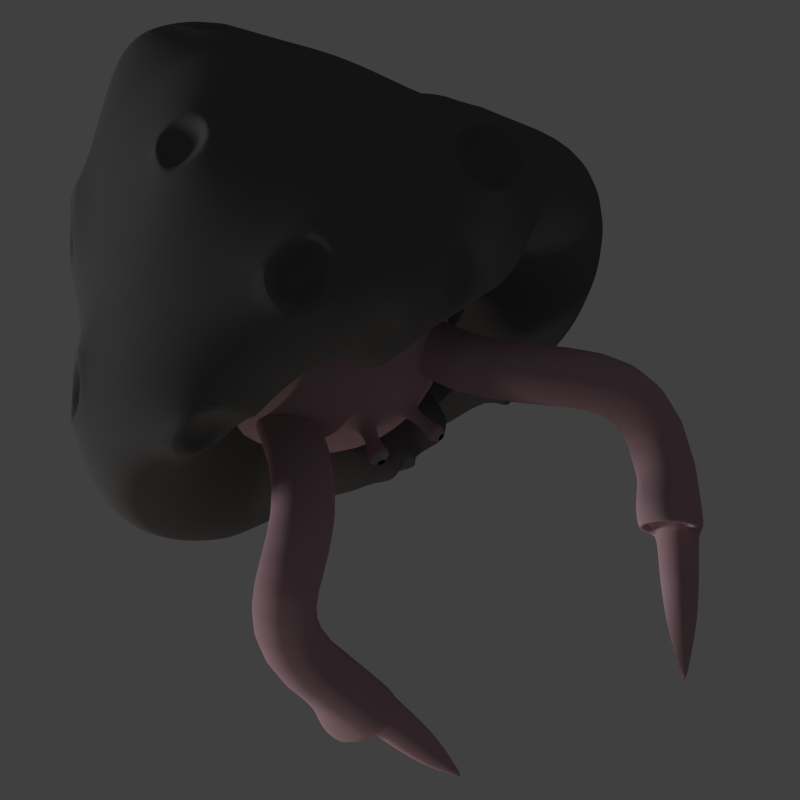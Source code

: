 # Source: asteroid_snail.blend  (saved by Blender 2.74.0; exported with 4.5.12 LTS)
import bpy
from mathutils import Matrix  # noqa: F401  (used for matrix-valued properties, if any)

bpy.ops.wm.read_factory_settings(use_empty=True)
scene = bpy.context.scene
scene.name = 'Scene'

# ---- collections
col_collection_1 = bpy.data.collections.new('Collection 1'); scene.collection.children.link(col_collection_1)
col_collection_10 = bpy.data.collections.new('Collection 10'); scene.collection.children.link(col_collection_10)

# ---- materials (node trees are filled in below, after node groups)
mat_material_001 = bpy.data.materials.new('Material.001')
mat_material_001.alpha_threshold = 0.0
mat_material_001.use_transparent_shadow = False
mat_material_001.diffuse_color = (0.1329, 0.1304, 0.1322, 1.0)
mat_material_001.specular_color = (0.8, 0.8, 0.8)
mat_material_001.roughness = 0.5
mat_material_001.specular_intensity = 0.1
mat_material_001.line_color = (0.0, 0.0, 0.0, 1.0)
mat_base = bpy.data.materials.new('base')
mat_base.alpha_threshold = 0.0
mat_base.use_transparent_shadow = False
mat_base.diffuse_color = (0.5, 0.3209, 0.3673, 1.0)
mat_base.specular_color = (0.8, 0.8, 0.8)
mat_base.roughness = 0.5
mat_base.specular_intensity = 0.4
mat_white = bpy.data.materials.new('white')
mat_white.alpha_threshold = 0.0
mat_white.use_transparent_shadow = False
mat_white.diffuse_color = (0.4, 0.4, 0.4, 1.0)
mat_white.roughness = 0.5
mat_white.specular_intensity = 1.0
mat_black = bpy.data.materials.new('black')
mat_black.alpha_threshold = 0.0
mat_black.use_transparent_shadow = False
mat_black.diffuse_color = (0.0, 0.0, 0.0, 1.0)
mat_black.roughness = 0.5

# ---- material node trees

# ---- world
world_world = bpy.data.worlds.new('World'); scene.world = world_world
world_world.color = (0.05088, 0.05088, 0.05088)
world_world.use_sun_shadow = False
world_world.sun_shadow_jitter_overblur = 0.0
world_world.cycles.sampling_method = 'MANUAL'
world_world.cycles.sample_map_resolution = 256
world_world.light_settings.ao_factor = 0.02

# ---- cameras
cam_camera = bpy.data.cameras.new('Camera')
cam_camera.clip_end = 100.0
cam_camera.lens = 35.0
cam_camera.sensor_width = 27.3
cam_camera.sensor_height = 18.0
cam_camera.dof.focus_distance = 0.0
cam_camera.dof.aperture_fstop = 128.0

# ---- lights
light_sun = bpy.data.lights.new('Sun', 'SUN')
light_sun.transmission_factor = 0.0
light_sun.angle = 0.1993
light_sun.energy = 1.0
light_sun.shadow_buffer_clip_start = 0.5
light_sun.shadow_soft_size = 0.1
light_sun.shadow_cascade_max_distance = 1000.0
light_sun.cycles.use_multiple_importance_sampling = False
light_point = bpy.data.lights.new('Point', 'POINT')
light_point.color = (1.0, 0.9, 0.75)
light_point.transmission_factor = 0.0
light_point.energy = 40.0
light_point.shadow_buffer_clip_start = 0.5
light_point.shadow_soft_size = 0.1
light_point.shadow_maximum_resolution = 0.006
light_point.use_absolute_resolution = True
light_point.cycles.use_multiple_importance_sampling = False

# ---- meshes
me_asteroid = bpy.data.meshes.new('Asteroid')
me_asteroid.from_pydata([(0.8458, -0.9449, 0.004459), (0.8416, -0.9303, 0.1913), (0.7964, -0.9131, 0.3745), (0.7176, -0.8992, 0.5405), (0.6088, -0.8929, 0.6762), (0.4747, -0.893, 0.7786), (0.3212, -0.8995, 0.8449), (0.1547, -0.9134, 0.8723), (0.07273, -0.9966, 0.8153), (0.02323, 0.8195, -0.02562), (-0.1903, -0.9468, 0.838), (-0.3654, -0.9435, 0.7893), (-0.5386, -0.9147, 0.7187), (-0.6966, -0.8761, 0.6197), (-0.8305, -0.8346, 0.4907), (-0.9315, -0.7996, 0.3377), (-0.9882, -0.7837, 0.1688), (-1.001, -0.7817, -0.009893), (-0.9686, -0.7957, -0.1881), (-0.8894, -0.8321, -0.3553), (-0.7765, -0.8721, -0.5089), (-0.6416, -0.9027, -0.6448), (-0.4939, -0.9165, -0.7603), (-0.3555, -0.9323, -0.8424), (-0.1717, -0.938, -0.9203), (-0.04542, -0.9029, -0.9204), (0.1021, -0.908, -0.8997), (0.247, -0.9175, -0.8415), (0.3888, -0.9296, -0.7497), (0.5204, -0.9413, -0.6305), (0.6369, -0.9497, -0.4918), (0.7359, -0.9526, -0.3403), (0.8085, -0.9525, -0.175), (0.1556, 0.7353, 0.0203), (0.2619, 0.5741, 0.0622), (0.356, 0.4172, 0.1041), (0.4461, 0.2653, 0.1484), (0.5322, 0.1198, 0.2004), (0.6084, -0.0252, 0.2609), (0.6784, -0.1761, 0.3211), (0.7489, -0.3413, 0.372), (0.8179, -0.5267, 0.4074), (0.8801, -0.727, 0.4298), (0.1658, 0.7357, -0.005951), (0.2804, 0.574, 0.01395), (0.3816, 0.4173, 0.03574), (0.4785, 0.2656, 0.06037), (0.5691, 0.118, 0.09123), (0.6469, -0.03215, 0.1299), (0.7159, -0.1894, 0.1694), (0.7875, -0.3599, 0.2008), (0.8609, -0.5483, 0.2189), (0.9293, -0.7501, 0.2268), (0.9325, -0.7707, 0.0193), (0.8606, -0.5683, 0.02467), (0.7876, -0.3785, 0.02376), (0.7204, -0.2022, 0.01256), (0.6578, -0.03775, -0.005021), (0.5842, 0.1181, -0.0207), (0.4934, 0.2672, -0.03024), (0.3938, 0.4184, -0.03466), (0.289, 0.5744, -0.03572), (0.1705, 0.7363, -0.03298), (0.1695, 0.737, -0.05969), (0.2875, 0.5755, -0.08474), (0.392, 0.421, -0.1041), (0.4899, 0.2707, -0.1196), (0.5763, 0.1209, -0.1304), (0.6413, -0.03954, -0.1365), (0.6937, -0.211, -0.1404), (0.7515, -0.3925, -0.149), (0.8192, -0.5823, -0.1641), (0.8899, -0.7833, -0.1804), (0.1629, 0.7376, -0.08508), (0.2756, 0.5772, -0.1312), (0.3757, 0.4247, -0.1699), (0.4681, 0.2756, -0.2046), (0.5461, 0.1258, -0.2343), (0.5997, -0.03711, -0.2592), (0.6396, -0.2141, -0.282), (0.6846, -0.3993, -0.3086), (0.7434, -0.5882, -0.3379), (0.8088, -0.787, -0.364), (0.151, 0.7384, -0.1082), (0.254, 0.5792, -0.1734), (0.3455, 0.4292, -0.2297), (0.4289, 0.2813, -0.282), (0.4956, 0.1317, -0.3294), (0.5365, -0.03247, -0.3704), (0.5631, -0.2128, -0.4084), (0.5943, -0.4001, -0.4499), (0.6419, -0.5882, -0.4928), (0.6989, -0.7855, -0.5304), (0.1341, 0.7394, -0.1281), (0.2233, 0.5816, -0.2099), (0.3024, 0.4337, -0.2813), (0.3735, 0.2872, -0.3491), (0.4272, 0.1378, -0.412), (0.4549, -0.02747, -0.4675), (0.4686, -0.2106, -0.5188), (0.4869, -0.3982, -0.5744), (0.5228, -0.5831, -0.6317), (0.5699, -0.777, -0.6824), (0.1129, 0.7405, -0.1441), (0.1847, 0.5839, -0.2392), (0.2479, 0.4376, -0.3231), (0.3039, 0.2927, -0.4033), (0.3428, 0.1435, -0.4793), (0.3568, -0.02304, -0.5469), (0.3576, -0.2082, -0.6104), (0.3637, -0.3933, -0.6795), (0.3883, -0.5741, -0.7504), (0.4247, -0.7638, -0.8128), (0.0136, 0.7404, 0.113), (0.00276, 0.5859, 0.233), (-0.007121, 0.4383, 0.3472), (-0.01307, 0.2902, 0.4565), (-0.01534, 0.1411, 0.5619), (-0.0136, -0.01396, 0.6605), (-0.01281, -0.1806, 0.7497), (-0.01472, -0.3592, 0.8325), (-0.01622, -0.5488, 0.9064), (-0.01572, -0.7505, 0.9669), (0.08848, 0.7417, -0.1555), (0.1399, 0.5861, -0.2602), (0.1844, 0.4407, -0.3534), (0.2229, 0.2975, -0.4426), (0.2919, 0.1593, -0.5467), (0.277, -0.01536, -0.6242), (0.2348, -0.2054, -0.6797), (0.2298, -0.3873, -0.7597), (0.2433, -0.5643, -0.8411), (0.2685, -0.7497, -0.913), (0.06157, 0.743, -0.1619), (0.09054, 0.5883, -0.272), (0.1143, 0.4435, -0.3706), (0.1338, 0.3017, -0.4654), (0.1217, 0.1645, -0.6022), (0.1413, -0.0001338, -0.6801), (0.1065, -0.2022, -0.7233), (0.0926, -0.382, -0.8099), (0.1702, -0.4676, -0.87), (0.1096, -0.7382, -0.9762), (0.0331, 0.7443, -0.163), (0.03823, 0.5904, -0.2742), (0.03973, 0.4459, -0.3742), (0.03784, 0.3055, -0.471), (0.02077, 0.1606, -0.5693), (-0.00554, -0.007072, -0.6591), (-0.03053, -0.1957, -0.7411), (-0.04804, -0.3774, -0.8281), (-0.05337, -0.5519, -0.9177), (-0.05113, -0.7321, -0.9984), (0.004169, 0.7455, -0.1588), (-0.01506, 0.5923, -0.2665), (-0.03669, 0.4478, -0.3639), (-0.06349, 0.3098, -0.46), (-0.1125, 0.1728, -0.5622), (-0.1576, 0.009454, -0.6557), (-0.1861, -0.1797, -0.7365), (-0.2005, -0.3674, -0.8181), (-0.2055, -0.5491, -0.9018), (-0.2138, -0.7305, -0.9804), (-0.0241, 0.7467, -0.1494), (-0.06721, 0.594, -0.2493), (-0.1119, 0.4497, -0.3401), (-0.1646, 0.3141, -0.4321), (-0.2461, 0.1844, -0.5342), (-0.3139, 0.02591, -0.6276), (-0.3499, -0.1621, -0.7051), (-0.3603, -0.3564, -0.7778), (-0.3602, -0.5488, -0.8502), (-0.3776, -0.7348, -0.9221), (-0.05059, 0.7477, -0.1352), (-0.116, 0.5956, -0.2233), (-0.1817, 0.4513, -0.3035), (-0.2568, 0.3164, -0.3868), (-0.3626, 0.1895, -0.4826), (-0.4498, 0.03351, -0.5707), (-0.5084, -0.3544, -0.7028), (-0.5099, -0.5549, -0.7624), (-0.5375, -0.7452, -0.8242), (-0.07427, 0.7486, -0.1167), (-0.1596, 0.5967, -0.1894), (-0.2435, 0.4523, -0.2557), (-0.3363, 0.3166, -0.3259), (-0.4576, 0.1888, -0.4093), (-0.556, 0.03246, -0.487), (-0.6104, -0.1558, -0.5477), (-0.6336, -0.3556, -0.5973), (-0.652, -0.5502, -0.6452), (-0.6355, -0.8228, -0.7542), (-0.09419, 0.7493, -0.09468), (-0.1963, 0.5978, -0.1489), (-0.295, 0.453, -0.1982), (-0.3997, 0.315, -0.2516), (-0.527, 0.1826, -0.3172), (-0.6284, 0.02254, -0.3789), (-0.6887, -0.1656, -0.426), (-0.7338, -0.3506, -0.4652), (-0.7792, -0.5303, -0.5034), (-0.8377, -0.7106, -0.5455), (-0.1096, 0.7499, -0.06995), (-0.2246, 0.5986, -0.1035), (-0.3343, 0.4534, -0.1334), (-0.4449, 0.3119, -0.1665), (-0.5678, 0.1707, -0.2089), (-0.6656, 0.003767, -0.2489), (-0.7347, -0.1773, -0.2802), (-0.8058, -0.3425, -0.3102), (-0.8833, -0.5016, -0.3416), (-0.9591, -0.6712, -0.3748), (-0.1198, 0.7502, -0.04352), (-0.2588, 0.5989, -0.08517), (-0.3644, 0.4843, -0.09836), (-0.474, 0.3096, -0.07542), (-0.5885, 0.1592, -0.09178), (-0.6814, -0.01416, -0.1081), (-0.7625, -0.1846, -0.1234), (-0.8557, -0.3332, -0.1432), (-0.9559, -0.4762, -0.1663), (-1.03, -0.735, -0.3061), (-0.1245, 0.7502, -0.01643), (-0.2792, 0.6109, -0.01123), (-0.3725, 0.4922, -0.0168), (-0.4871, 0.3088, 0.01717), (-0.5965, 0.1538, 0.02523), (-0.6872, -0.02221, 0.03093), (-0.7765, -0.1872, 0.03198), (-0.8475, -0.2551, -0.03403), (-0.9852, -0.4688, 0.01838), (-1.077, -0.6256, 0.009109), (-0.1234, 0.75, 0.01032), (-0.2499, 0.5987, 0.04406), (-0.3684, 0.4534, 0.07695), (-0.4818, 0.3087, 0.1081), (-0.5878, 0.153, 0.1378), (-0.6758, -0.02402, 0.1634), (-0.7651, -0.1889, 0.1819), (-0.8675, -0.3318, 0.1941), (-0.9728, -0.471, 0.2016), (-1.063, -0.6283, 0.2066), (-0.1167, 0.7495, 0.03574), (-0.2374, 0.598, 0.09079), (-0.3502, 0.4527, 0.1437), (-0.4575, 0.3083, 0.1946), (-0.5571, 0.1528, 0.244), (-0.6394, -0.02462, 0.2871), (-0.7232, -0.1926, 0.3213), (-0.8195, -0.3398, 0.3491), (-0.9177, -0.4841, 0.3726), (-1.001, -0.6463, 0.3923), (-0.1048, 0.7488, 0.05892), (-0.2154, 0.5969, 0.1334), (-0.3182, 0.4516, 0.2045), (-0.4153, 0.3074, 0.2733), (-0.5049, 0.1524, 0.3399), (-0.5788, -0.02488, 0.3979), (-0.6514, -0.2004, 0.4458), (-0.7357, -0.3568, 0.4876), (-0.8211, -0.5109, 0.5257), (-0.8924, -0.6816, 0.559), (-0.08799, 0.7475, 0.07882), (-0.1842, 0.5954, 0.17), (-0.2733, 0.45, 0.2567), (-0.3564, 0.3061, 0.3407), (-0.4329, 0.1514, 0.4214), (-0.4959, -0.02458, 0.4911), (-0.5541, -0.2086, 0.5503), (-0.6224, -0.3766, 0.6039), (-0.6918, -0.5422, 0.6542), (-0.7491, -0.7215, 0.6986), (-0.06689, 0.7458, 0.09466), (-0.1453, 0.5934, 0.1992), (-0.2174, 0.4478, 0.2985), (-0.2834, 0.3038, 0.3942), (-0.3438, 0.1497, 0.4851), (-0.3933, -0.02405, 0.5634), (-0.4365, -0.2122, 0.6306), (-0.4859, -0.3923, 0.6933), (-0.5378, -0.569, 0.7526), (-0.5802, -0.7559, 0.8046), (-0.04231, 0.744, 0.1059), (-0.0999, 0.5911, 0.2199), (-0.1525, 0.4451, 0.3281), (-0.1994, 0.3001, 0.4318), (-0.2415, 0.147, 0.5296), (-0.2751, -0.02266, 0.6148), (-0.3046, -0.2063, 0.689), (-0.3349, -0.3944, 0.7597), (-0.3678, -0.5819, 0.8254), (-0.395, -0.777, 0.8807), (-0.01509, 0.7421, 0.1121), (-0.04985, 0.5886, 0.2313), (-0.08147, 0.4419, 0.3445), (-0.108, 0.2954, 0.4527), (-0.1304, 0.1439, 0.5552), (-0.1465, -0.01901, 0.6474), (-0.161, -0.1948, 0.7293), (-0.1773, -0.379, 0.8062), (-0.1931, -0.571, 0.8765), (-0.2052, -0.7727, 0.9343), (0.04261, 0.7387, 0.1086), (0.05586, 0.5828, 0.2249), (0.06771, 0.4338, 0.3358), (0.08208, 0.2846, 0.4427), (0.09946, 0.1383, 0.5491), (0.1182, -0.00968, 0.6527), (0.1339, -0.1676, 0.7482), (0.1467, -0.3402, 0.8356), (0.1597, -0.5267, 0.9119), (0.1729, -0.7271, 0.9742), (0.07082, 0.7373, 0.09916), (0.1074, 0.5799, 0.2074), (0.1402, 0.4289, 0.3108), (0.1739, 0.2789, 0.4118), (0.2096, 0.1348, 0.5159), (0.2445, -0.007987, 0.6206), (0.2744, -0.1592, 0.7193), (0.3019, -0.3262, 0.8088), (0.3293, -0.5097, 0.8849), (0.3552, -0.7083, 0.946), (0.09717, 0.7362, 0.08496), (0.1555, 0.5775, 0.1812), (0.2076, 0.4243, 0.2734), (0.2589, 0.2735, 0.3647), (0.3113, 0.1304, 0.4621), (0.3605, -0.009846, 0.5628), (0.4039, -0.1571, 0.6593), (0.4454, -0.3203, 0.7461), (0.4862, -0.502, 0.8179), (0.524, -0.6998, 0.8743), (0.1206, 0.7355, 0.0666), (0.1983, 0.5758, 0.1474), (0.2674, 0.4206, 0.2252), (0.3342, 0.269, 0.3035), (0.401, 0.1261, 0.3898), (0.4621, -0.01365, 0.482), (0.5175, -0.1593, 0.5712), (0.5713, -0.3206, 0.6506), (0.6239, -0.502, 0.7141), (0.6718, -0.6998, 0.7623), (0.1404, 0.7352, 0.04477), (0.2342, 0.5746, 0.1072), (0.3174, 0.4181, 0.168), (0.3974, 0.2663, 0.2304), (0.4754, 0.1225, 0.3015), (0.5457, -0.01865, 0.3805), (0.6105, -0.1653, 0.4578), (0.6743, -0.327, 0.5253), (0.7363, -0.5097, 0.5765), (0.7922, -0.7083, 0.6131), (0.1246, -0.889, 0.6501), (0.03122, -0.9072, 0.6699), (-0.09781, -0.924, 0.6716), (-0.236, -0.9247, 0.6495), (-0.375, -0.9033, 0.6003), (-0.5009, -0.8729, 0.5229), (-0.6067, -0.8399, 0.4201), (-0.6859, -0.8121, 0.2984), (-0.7362, -0.7997, 0.1661), (-0.7586, -0.7983, 0.02414), (-0.7504, -0.8104, -0.1235), (-0.7073, -0.8428, -0.2722), (-0.6244, -0.88, -0.4155), (-0.3678, -0.9169, -0.6274), (-0.2486, -0.9385, -0.6785), (-0.1008, -0.9359, -0.7219), (0.0159, -0.8943, -0.7002), (0.1312, -0.8972, -0.677), (0.2453, -0.9048, -0.6314), (0.3574, -0.9144, -0.5599), (0.458, -0.9228, -0.4633), (0.5379, -0.9267, -0.3483), (0.5925, -0.9243, -0.2248), (0.3235, -0.7041, -0.05859), (0.327, -0.6956, 0.01395), (0.3173, -0.6841, 0.0856), (0.2948, -0.6726, 0.1537), (0.2617, -0.6642, 0.2134), (0.2214, -0.6622, 0.2626), (0.1748, -0.6655, 0.303), (0.0621, -0.6635, 0.3563), (0.0398, -0.6894, 0.3611), (2.947e-05, -0.7104, 0.3702), (-0.07564, -0.7298, 0.3714), (-0.1623, -0.7329, 0.3576), (-0.2468, -0.7138, 0.3275), (-0.3179, -0.6856, 0.2833), (-0.3757, -0.6542, 0.2263), (-0.4181, -0.6274, 0.16), (-0.4452, -0.6151, 0.08802), (-0.4575, -0.6133, 0.009397), (-0.4533, -0.6241, -0.07097), (-0.4306, -0.6544, -0.1513), (-0.3843, -0.6888, -0.2321), (-0.3148, -0.7132, -0.3044), (-0.2297, -0.7195, -0.3594), (-0.1521, -0.7023, -0.3902), (-0.08232, -0.6922, -0.4021), (-0.01695, -0.688, -0.4008), (0.04571, -0.6885, -0.3883), (0.1085, -0.6939, -0.3631), (0.1718, -0.7016, -0.3227), (0.2293, -0.7086, -0.2673), (0.2755, -0.7116, -0.2008), (0.3069, -0.7089, -0.1301), (-0.06515, -0.2792, -0.0153), (-0.4189, -0.1488, -0.7082), (-0.5126, -0.2419, -0.6911), (-0.5856, -0.1466, -0.6007), (-0.4851, -0.05477, -0.6287), (-0.42, -0.07783, -0.6746), (-0.4449, -0.2168, -0.7061), (-0.5757, -0.2192, -0.6399), (-0.5449, -0.08471, -0.6044), (-0.4219, -0.1227, -0.6328), (-0.4223, -0.1567, -0.6508), (-0.4339, -0.1951, -0.6455), (-0.4696, -0.2051, -0.6435), (-0.5012, -0.194, -0.6155), (-0.5049, -0.1609, -0.5957), (-0.4845, -0.1283, -0.599), (-0.452, -0.1119, -0.6124), (-0.8871, -0.3165, -0.06855), (-0.9586, -0.396, 0.02579), (-0.8891, -0.3192, 0.1305), (-0.8449, -0.2317, 0.03363), (-0.9323, -0.3676, -0.032), (-0.9454, -0.3715, 0.09868), (-0.8639, -0.2546, 0.1036), (-0.8467, -0.3429, 0.07425), (-0.8381, -0.3011, 0.05835), (-0.8942, -0.3856, 0.01367), (-0.887, -0.3719, 0.05414), (-0.847, -0.3378, -0.04412), (-0.8775, -0.3693, -0.02084), (-0.8265, -0.2867, 0.01484), (-0.8251, -0.3025, -0.02455), (0.09463, -0.9878, 0.8729), (-0.004022, -0.9053, 0.9141), (-0.1031, -1.003, 0.8494), (0.01879, -0.9788, 0.7684), (0.06832, -0.944, 0.9083), (-0.07659, -0.9395, 0.8932), (-0.05374, -0.9903, 0.789), (-0.07088, -0.9393, 0.8459), (-0.04395, -0.9156, 0.8047), (-0.007576, -0.8613, 0.8714), (-0.05636, -0.8907, 0.8609), (0.05232, -0.9268, 0.8593), (0.03935, -0.8954, 0.8723), (0.006411, -0.9015, 0.7873), (0.04038, -0.9244, 0.8233), (-0.6869, -0.836, -0.6866), (-0.7867, -0.7318, -0.6461), (-0.696, -0.6508, -0.6906), (-0.6239, -0.7516, -0.7887), (-0.7491, -0.7924, -0.6668), (-0.7626, -0.6702, -0.6577), (-0.6487, -0.6794, -0.7573), (-0.6422, -0.684, -0.6385), (-0.6158, -0.7031, -0.6875), (-0.6971, -0.7162, -0.6284), (-0.6846, -0.695, -0.6275), (-0.6262, -0.7807, -0.6459), (-0.673, -0.752, -0.6388), (-0.6053, -0.7429, -0.7083), (-0.605, -0.7743, -0.6867), (-0.3025, 0.5325, -0.09014), (-0.3396, 0.552, -0.004051), (-0.3856, 0.4651, -0.04696), (-0.264, 0.619, -0.04886), (-0.2804, 0.5213, -0.04984), (-0.3324, 0.4853, -0.05757), (-0.3034, 0.5331, -0.01071), (-0.3296, 0.4825, -0.02084), (-0.336, 0.4726, -0.03342), (-0.2514, 0.5837, -0.03321), (-0.2474, 0.5742, -0.04646), (-0.2555, 0.5781, -0.0159), (0.3033, 0.07707, -0.5836), (0.09397, 0.08176, -0.6554), (0.1855, -0.04088, -0.6554), (0.2076, 0.1998, -0.5783), (0.2205, 0.06138, -0.529), (0.2031, 0.001239, -0.5543), (0.1161, 0.0539, -0.5667), (0.1459, 0.006039, -0.5851), (0.1572, -0.01288, -0.5645), (0.1801, 0.1205, -0.5271), (0.2133, 0.1007, -0.5066), (0.13, 0.09835, -0.5329), (0.2084, -0.5439, -0.8922), (0.1117, -0.642, -0.9687), (-0.002411, -0.5326, -0.9511), (0.1028, -0.4422, -0.8776), (0.1838, -0.6139, -0.9424), (0.02914, -0.6173, -0.9636), (0.02708, -0.4664, -0.9168), (0.03483, -0.5644, -0.8797), (0.0507, -0.529, -0.8625), (0.09584, -0.6237, -0.8893), (0.05047, -0.6131, -0.8806), (0.1477, -0.5702, -0.8441), (0.135, -0.6078, -0.877), (0.09483, -0.5158, -0.8365), (0.1267, -0.5281, -0.8323), (-1.02, -0.775, -0.2281), (-1.122, -0.6234, -0.06525), (-1.012, -0.5038, -0.1902), (-1.021, -0.6601, -0.3427), (-1.085, -0.7285, -0.1078), (-1.072, -0.5386, -0.08675), (-1.015, -0.5827, -0.291), (-0.9393, -0.564, -0.1595), (-0.9498, -0.6188, -0.2333), (-1.021, -0.6241, -0.09751), (-0.9815, -0.5832, -0.103), (-0.9351, -0.7225, -0.2011), (-0.9879, -0.6894, -0.1197), (-0.9588, -0.6649, -0.2664), (-0.9576, -0.7001, -0.2476), (-0.2939, -0.9126, -0.9206), (-0.1684, -0.9156, -0.6816), (-0.3285, -0.9627, -0.7405), (-0.1122, -0.9444, -0.8094), (-0.2693, -0.8535, -0.8782), (-0.1955, -0.8795, -0.8785), (-0.1785, -0.8534, -0.7279), (-0.1458, -0.8749, -0.7478), (-0.2863, -0.9007, -0.769), (-0.2316, -0.876, -0.7262), (-0.1523, -0.8848, -0.7979), (-0.3038, -0.8715, -0.8346), (0.06384, -0.969, 0.007031), (0.06669, -0.9605, 0.0744), (0.05703, -0.9492, 0.1346), (0.03737, -0.9381, 0.1887), (0.0115, -0.9304, 0.2329), (-0.01755, -0.9288, 0.268), (-0.05014, -0.9324, 0.2976), (0.003245, -0.9294, 0.3905), (0.2825, -0.8859, 0.7005), (0.713, -0.9355, -0.136), (0.6086, -0.8995, 0.1553), (0.254, -1.093, 0.1819), (0.2414, -1.064, 0.3073), (0.5682, -0.8864, 0.2756), (0.1798, -1.072, 0.3481), (0.5089, -0.8761, 0.3822), (0.1287, -1.069, 0.4101), (0.4361, -0.8719, 0.4711), (0.5397, -0.863, -0.08761), (0.152, -1.033, -0.004824), (0.6249, -0.9139, 0.001184), (0.2575, -1.107, 0.1118), (0.3417, -0.8724, 0.5514), (0.104, -1.082, 0.4218), (0.04074, -0.986, 0.4659), (0.1588, -0.8114, 0.5507), (0.1989, -1.082, 0.3179), (0.1783, -1.051, 0.2512), (0.2439, -1.089, 0.2225), (0.2882, -1.053, 0.2759), (0.175, -1.073, 0.2939), (0.2085, -1.077, 0.2319), (0.2723, -1.075, 0.2371), (0.2425, -1.009, 0.2261), (0.2573, -0.9972, 0.2333), (0.1983, -0.9722, 0.2441), (0.2185, -0.9972, 0.2321), (0.2062, -1.007, 0.2784), (0.1968, -0.9956, 0.2684), (0.2643, -0.9771, 0.2502), (0.2346, -0.9887, 0.2706), (-0.7264, -0.9254, 0.06342), (-0.7183, -0.9375, -0.08424), (-0.6752, -0.9699, -0.2329), (-0.4254, -0.7403, 0.04867), (-0.4212, -0.7512, -0.0317), (-0.3984, -0.7815, -0.1121), (-0.3522, -0.8158, -0.1929), (-0.2827, -0.8403, -0.2651), (-0.3674, -0.9264, -0.3685), (-0.5922, -1.007, -0.3762), (-0.506, -0.9076, -0.5379)], [], [(73, 9, 63), (62, 9, 43), (83, 9, 73), (93, 9, 83), (103, 9, 93), (123, 9, 103), (133, 9, 123), (143, 9, 133), (153, 9, 143), (163, 9, 153), (173, 9, 163), (182, 9, 173), (192, 9, 182), (202, 9, 192), (212, 9, 202), (222, 9, 212), (232, 9, 222), (242, 9, 232), (252, 9, 242), (262, 9, 252), (272, 9, 262), (282, 9, 272), (292, 9, 282), (113, 9, 292), (302, 9, 113), (312, 9, 302), (322, 9, 312), (332, 9, 322), (342, 9, 332), (33, 9, 342), (63, 9, 62), (43, 9, 33), (1, 52, 42, 2), (52, 51, 41, 42), (51, 50, 40, 41), (50, 49, 39, 40), (49, 48, 38, 39), (48, 47, 37, 38), (47, 46, 36, 37), (46, 45, 35, 36), (45, 44, 34, 35), (44, 43, 33, 34), (32, 72, 53, 0), (72, 71, 54, 53), (71, 70, 55, 54), (70, 69, 56, 55), (69, 68, 57, 56), (68, 67, 58, 57), (67, 66, 59, 58), (66, 65, 60, 59), (65, 64, 61, 60), (64, 63, 62, 61), (2, 42, 351, 3), (42, 41, 350, 351), (41, 40, 349, 350), (40, 39, 348, 349), (39, 38, 347, 348), (38, 37, 346, 347), (37, 36, 345, 346), (36, 35, 344, 345), (35, 34, 343, 344), (34, 33, 342, 343), (3, 351, 341, 4), (351, 350, 340, 341), (350, 349, 339, 340), (349, 348, 338, 339), (348, 347, 337, 338), (347, 346, 336, 337), (346, 345, 335, 336), (345, 344, 334, 335), (344, 343, 333, 334), (343, 342, 332, 333), (4, 341, 331, 5), (341, 340, 330, 331), (340, 339, 329, 330), (339, 338, 328, 329), (338, 337, 327, 328), (337, 336, 326, 327), (336, 335, 325, 326), (335, 334, 324, 325), (334, 333, 323, 324), (333, 332, 322, 323), (5, 331, 321, 6), (331, 330, 320, 321), (330, 329, 319, 320), (329, 328, 318, 319), (328, 327, 317, 318), (327, 326, 316, 317), (326, 325, 315, 316), (325, 324, 314, 315), (324, 323, 313, 314), (323, 322, 312, 313), (6, 321, 311, 7), (321, 320, 310, 311), (320, 319, 309, 310), (319, 318, 308, 309), (318, 317, 307, 308), (317, 316, 306, 307), (316, 315, 305, 306), (315, 314, 304, 305), (314, 313, 303, 304), (313, 312, 302, 303), (441, 444, 440, 122, 301, 10), (311, 310, 121, 122), (310, 309, 120, 121), (309, 308, 119, 120), (308, 307, 118, 119), (307, 306, 117, 118), (306, 305, 116, 117), (305, 304, 115, 116), (304, 303, 114, 115), (303, 302, 113, 114), (354, 353, 442, 445, 441, 10), (122, 121, 300, 301), (121, 120, 299, 300), (120, 119, 298, 299), (119, 118, 297, 298), (118, 117, 296, 297), (117, 116, 295, 296), (116, 115, 294, 295), (115, 114, 293, 294), (114, 113, 292, 293), (10, 301, 291, 11), (301, 300, 290, 291), (300, 299, 289, 290), (299, 298, 288, 289), (298, 297, 287, 288), (297, 296, 286, 287), (296, 295, 285, 286), (295, 294, 284, 285), (294, 293, 283, 284), (293, 292, 282, 283), (11, 291, 281, 12), (291, 290, 280, 281), (290, 289, 279, 280), (289, 288, 278, 279), (288, 287, 277, 278), (287, 286, 276, 277), (286, 285, 275, 276), (285, 284, 274, 275), (284, 283, 273, 274), (283, 282, 272, 273), (12, 281, 271, 13), (281, 280, 270, 271), (280, 279, 269, 270), (279, 278, 268, 269), (278, 277, 267, 268), (277, 276, 266, 267), (276, 275, 265, 266), (275, 274, 264, 265), (274, 273, 263, 264), (273, 272, 262, 263), (13, 271, 261, 14), (271, 270, 260, 261), (270, 269, 259, 260), (269, 268, 258, 259), (268, 267, 257, 258), (267, 266, 256, 257), (266, 265, 255, 256), (265, 264, 254, 255), (264, 263, 253, 254), (263, 262, 252, 253), (14, 261, 251, 15), (261, 260, 250, 251), (260, 259, 249, 250), (259, 258, 248, 249), (258, 257, 247, 248), (257, 256, 246, 247), (256, 255, 245, 246), (255, 254, 244, 245), (254, 253, 243, 244), (253, 252, 242, 243), (15, 251, 241, 16), (251, 250, 240, 241), (250, 249, 239, 240), (249, 248, 238, 239), (248, 247, 237, 238), (247, 246, 236, 237), (246, 245, 235, 236), (245, 244, 234, 235), (244, 243, 233, 234), (243, 242, 232, 233), (16, 241, 231, 17), (241, 240, 230, 231), (239, 238, 228, 427, 430, 426), (230, 425, 428, 424, 219, 220), (238, 237, 227, 228), (237, 236, 226, 227), (236, 235, 225, 226), (235, 234, 224, 225), (234, 233, 223, 470, 224), (233, 232, 222, 223), (511, 514, 510, 220, 210, 211), (18, 508, 221, 511, 211, 19), (240, 239, 426, 429, 425, 230), (228, 227, 217, 218), (227, 226, 216, 217), (226, 225, 215, 216), (225, 224, 471, 214, 215), (223, 222, 212, 213, 472), (231, 230, 220, 510, 513, 509), (220, 219, 209, 210), (219, 218, 208, 209), (218, 217, 207, 208), (217, 216, 206, 207), (216, 215, 205, 206), (215, 214, 204, 205), (214, 469, 213, 203, 204), (213, 212, 202, 203), (19, 211, 201, 20), (211, 210, 200, 201), (210, 209, 199, 200), (209, 208, 198, 199), (208, 207, 197, 198), (207, 206, 196, 197), (206, 205, 195, 196), (205, 204, 194, 195), (204, 203, 193, 194), (203, 202, 192, 193), (457, 460, 456, 190, 180, 181), (21, 454, 191, 457, 181, 22), (200, 199, 189, 190), (199, 198, 188, 189), (198, 197, 187, 188), (197, 196, 186, 187), (196, 195, 185, 186), (195, 194, 184, 185), (194, 193, 183, 184), (193, 192, 182, 183), (201, 200, 190, 456, 459, 455), (190, 189, 179, 180), (188, 187, 178, 411, 415, 410), (179, 409, 413, 408, 169, 170), (187, 186, 177, 178), (186, 185, 176, 177), (185, 184, 175, 176), (184, 183, 174, 175), (183, 182, 173, 174), (22, 181, 172, 23), (181, 180, 171, 172), (180, 179, 170, 171), (189, 188, 410, 414, 409, 179), (178, 177, 167, 168), (177, 176, 166, 167), (176, 175, 165, 166), (175, 174, 164, 165), (174, 173, 163, 164), (23, 172, 162, 24, 523), (172, 171, 161, 162), (171, 170, 160, 161), (170, 169, 159, 160), (169, 168, 158, 159), (168, 167, 157, 158), (167, 166, 156, 157), (166, 165, 155, 156), (165, 164, 154, 155), (164, 163, 153, 154), (24, 162, 152, 25), (162, 161, 151, 152), (161, 160, 150, 151), (160, 159, 149, 150), (159, 158, 148, 149), (158, 157, 147, 148), (157, 156, 146, 147), (156, 155, 145, 146), (155, 154, 144, 145), (154, 153, 143, 144), (25, 152, 142, 26), (151, 150, 140, 496, 499, 495), (142, 494, 497, 493, 131, 132), (150, 149, 139, 140), (149, 148, 138, 139), (148, 147, 137, 482, 138), (147, 146, 136, 137), (146, 145, 135, 136), (145, 144, 134, 135), (144, 143, 133, 134), (26, 142, 132, 27), (152, 151, 495, 498, 494, 142), (140, 139, 129, 130), (139, 138, 483, 128, 129), (137, 136, 126, 127, 484), (136, 135, 125, 126), (135, 134, 124, 125), (134, 133, 123, 124), (27, 132, 112, 28), (132, 131, 111, 112), (131, 130, 110, 111), (130, 129, 109, 110), (129, 128, 108, 109), (128, 481, 127, 107, 108), (127, 126, 106, 107), (126, 125, 105, 106), (125, 124, 104, 105), (124, 123, 103, 104), (28, 112, 102, 29), (112, 111, 101, 102), (111, 110, 100, 101), (110, 109, 99, 100), (109, 108, 98, 99), (108, 107, 97, 98), (107, 106, 96, 97), (106, 105, 95, 96), (105, 104, 94, 95), (104, 103, 93, 94), (29, 102, 92, 30), (102, 101, 91, 92), (101, 100, 90, 91), (100, 99, 89, 90), (99, 98, 88, 89), (98, 97, 87, 88), (97, 96, 86, 87), (96, 95, 85, 86), (95, 94, 84, 85), (94, 93, 83, 84), (30, 92, 82, 31), (92, 91, 81, 82), (91, 90, 80, 81), (90, 89, 79, 80), (89, 88, 78, 79), (88, 87, 77, 78), (87, 86, 76, 77), (86, 85, 75, 76), (85, 84, 74, 75), (84, 83, 73, 74), (0, 53, 52, 1), (53, 54, 51, 52), (54, 55, 50, 51), (55, 56, 49, 50), (56, 57, 48, 49), (57, 58, 47, 48), (58, 59, 46, 47), (59, 60, 45, 46), (60, 61, 44, 45), (61, 62, 43, 44), (31, 82, 72, 32), (82, 81, 71, 72), (81, 80, 70, 71), (80, 79, 69, 70), (79, 78, 68, 69), (78, 77, 67, 68), (77, 76, 66, 67), (76, 75, 65, 66), (75, 74, 64, 65), (74, 73, 63, 64), (353, 352, 7, 439, 8, 442), (355, 354, 10, 11), (356, 355, 11, 12), (357, 356, 12, 13), (358, 357, 13, 14), (359, 358, 14, 15), (360, 359, 15, 16), (361, 360, 16, 17), (393, 392, 579, 580), (363, 362, 18, 19), (394, 393, 580, 581), (366, 365, 22, 23, 525), (368, 367, 526, 24, 25), (369, 368, 25, 26), (370, 369, 26, 27), (371, 370, 27, 28), (372, 371, 28, 29), (373, 372, 29, 30), (374, 373, 30, 31), (382, 381, 541, 542), (377, 376, 536, 537), (379, 378, 538, 539), (384, 383, 352, 353), (385, 384, 353, 354), (386, 385, 354, 355), (387, 386, 355, 356), (388, 387, 356, 357), (389, 388, 357, 358), (390, 389, 358, 359), (391, 390, 359, 360), (392, 391, 360, 361), (395, 394, 581, 582), (396, 395, 582, 583), (392, 361, 576, 579), (398, 397, 365, 366), (399, 398, 366, 524, 367), (400, 399, 367, 368), (401, 400, 368, 369), (402, 401, 369, 370), (403, 402, 370, 371), (404, 403, 371, 372), (405, 404, 372, 373), (406, 405, 373, 374), (407, 375, 376), (407, 376, 377), (407, 377, 378), (407, 378, 379), (407, 379, 380), (407, 380, 381), (407, 381, 382), (407, 382, 383), (407, 383, 384), (407, 384, 385), (407, 385, 386), (407, 386, 387), (407, 387, 388), (407, 388, 389), (407, 389, 390), (407, 390, 391), (407, 391, 392), (407, 392, 393), (407, 393, 394), (407, 394, 395), (407, 395, 396), (407, 396, 397), (407, 397, 398), (407, 398, 399), (407, 399, 400), (407, 400, 401), (407, 401, 402), (407, 402, 403), (407, 403, 404), (407, 404, 405), (407, 405, 406), (407, 406, 375), (408, 412, 411, 178, 168, 169), (418, 419, 420, 421, 422, 423, 416, 417), (417, 416, 412, 408), (419, 418, 413, 409), (421, 420, 414, 410), (423, 422, 415, 411), (416, 423, 411, 412), (418, 417, 408, 413), (420, 419, 409, 414), (422, 421, 410, 415), (424, 229, 427, 228, 218, 219), (436, 433, 434, 431, 432, 437, 438, 435), (432, 431, 426, 430), (434, 433, 425, 429), (436, 435, 424, 428), (438, 437, 427, 229), (435, 438, 229, 424), (433, 436, 428, 425), (431, 434, 429, 426), (437, 432, 430, 427), (7, 311, 122, 440, 443, 439), (451, 448, 449, 446, 447, 452, 453, 450), (447, 446, 441, 445), (449, 448, 440, 444), (451, 450, 439, 443), (453, 452, 442, 8), (450, 453, 8, 439), (448, 451, 443, 440), (446, 449, 444, 441), (452, 447, 445, 442), (20, 201, 455, 458, 454, 21), (466, 463, 464, 461, 462, 467, 468, 465), (462, 461, 456, 460), (464, 463, 455, 459), (466, 465, 454, 458), (468, 467, 457, 191), (465, 468, 191, 454), (463, 466, 458, 455), (461, 464, 459, 456), (467, 462, 460, 457), (475, 480, 478, 479, 473, 474, 477, 476), (474, 473, 469, 214), (475, 476, 224, 470), (477, 474, 214, 471), (479, 478, 472, 213), (473, 479, 213, 469), (480, 475, 470, 223), (476, 477, 471, 224), (478, 480, 223, 472), (487, 492, 490, 491, 485, 486, 489, 488), (486, 485, 481, 128), (487, 488, 138, 482), (489, 486, 128, 483), (491, 490, 484, 127), (485, 491, 127, 481), (492, 487, 482, 137), (488, 489, 483, 138), (490, 492, 137, 484), (493, 141, 496, 140, 130, 131), (505, 502, 503, 500, 501, 506, 507, 504), (501, 500, 495, 499), (503, 502, 494, 498), (505, 504, 493, 497), (507, 506, 496, 141), (504, 507, 141, 493), (502, 505, 497, 494), (500, 503, 498, 495), (506, 501, 499, 496), (17, 231, 509, 512, 508, 18), (520, 517, 518, 515, 516, 521, 522, 519), (516, 515, 510, 514), (518, 517, 509, 513), (520, 519, 508, 512), (522, 521, 511, 221), (519, 522, 221, 508), (517, 520, 512, 509), (515, 518, 513, 510), (521, 516, 514, 511), (529, 532, 531, 534, 527, 528, 533, 530), (528, 527, 523, 24), (529, 530, 367, 524), (531, 532, 366, 525), (530, 533, 526, 367), (527, 534, 23, 523), (532, 529, 524, 366), (534, 531, 525, 23), (533, 528, 24, 526), (538, 537, 546, 563, 566, 562), (546, 537, 536, 535, 554, 556), (380, 379, 539, 540), (378, 377, 537, 538), (376, 375, 535, 536), (7, 352, 543, 6), (540, 539, 549, 551), (381, 380, 540, 541), (544, 374, 31, 32), (540, 551, 558, 559, 542, 541), (539, 538, 562, 565, 561, 549), (545, 548, 564, 567, 563, 546), (550, 552, 551, 549), (559, 558, 557, 560), (556, 554, 553, 555), (552, 557, 558, 551), (546, 556, 555, 545), (548, 545, 1, 2), (550, 548, 2, 3), (552, 550, 3, 4), (552, 4, 5, 557), (352, 560, 543), (1, 545, 555, 0), (375, 406, 374, 553), (0, 555, 544, 32), (383, 382, 560, 352), (553, 374, 544), (557, 5, 6, 543), (553, 544, 555), (560, 557, 543), (560, 382, 542, 559), (375, 553, 554, 535), (548, 550, 549, 561, 547, 564), (573, 570, 571, 568, 569, 574, 575, 572), (569, 568, 563, 567), (571, 570, 562, 566), (573, 572, 561, 565), (575, 574, 564, 547), (572, 575, 547, 561), (570, 573, 565, 562), (568, 571, 566, 563), (574, 569, 567, 564), (17, 18, 577, 576), (580, 579, 576, 577), (581, 580, 577, 578), (586, 364, 20, 21), (361, 17, 576), (18, 362, 577), (362, 363, 578, 577), (363, 19, 578), (584, 585, 586), (365, 586, 21, 22), (364, 586, 585), (397, 396, 586, 365), (582, 581, 578, 585), (20, 364, 585), (19, 20, 585, 578), (583, 582, 585, 584), (586, 396, 583, 584)])
me_asteroid.polygons.foreach_set('use_smooth', [True] * 566)
me_asteroid.materials.append(mat_material_001)
me_asteroid.use_remesh_preserve_volume = False
me_asteroid.use_remesh_preserve_attributes = False
me_asteroid.use_mirror_vertex_groups = False
me_asteroid.update()
me_cylinder_002 = bpy.data.meshes.new('Cylinder.002')
me_cylinder_002.from_pydata([(0.0, 0.1, 0.1493), (0.0, 0.1, 1.399), (0.03827, 0.09239, 0.1493), (0.03827, 0.09239, 1.399), (0.07071, 0.07071, 0.1493), (0.07071, 0.07071, 1.399), (0.09239, 0.03827, 0.1493), (0.09239, 0.03827, 1.399), (0.1, -4.371e-09, 0.1493), (0.09239, -0.03827, 0.1493), (0.09239, -0.03827, 1.399), (0.07071, -0.07071, 0.1493), (0.07071, -0.07071, 1.399), (0.03827, -0.09239, 0.1493), (0.03827, -0.09239, 1.399), (1.51e-08, -0.1, 0.1493), (1.51e-08, -0.1, 1.399), (-0.03827, -0.09239, 0.1493), (-0.08827, -0.09239, 1.399), (-0.07071, -0.07071, 0.1493), (-0.1457, -0.07071, 1.399), (-0.09239, -0.03827, 0.1493), (-0.1674, -0.03827, 1.399), (-0.1, 1.192e-09, 0.1493), (-0.175, 1.192e-09, 1.399), (-0.09239, 0.03827, 0.1493), (-0.1674, 0.03827, 1.399), (-0.07071, 0.07071, 0.1493), (-0.1457, 0.07071, 1.399), (-0.03827, 0.09239, 0.1493), (-0.08827, 0.09239, 1.399), (0.05656, 0.06413, 1.399), (0.03, 0.06941, 1.399), (0.07908, 0.04908, 1.399), (0.09413, 0.02656, 1.399), (0.09941, -4.836e-09, 1.399), (0.09413, -0.02656, 1.399), (0.07908, -0.04908, 1.399), (0.05656, -0.06413, 1.399), (0.03, -0.06941, 1.399), (0.003437, -0.06413, 1.399), (-0.01908, -0.04908, 1.399), (-0.03413, -0.02656, 1.399), (-0.03941, -1.596e-09, 1.399), (-0.03413, 0.02656, 1.399), (-0.01908, 0.04908, 1.399), (0.003437, 0.06413, 1.399), (0.03, 0.0, 1.899), (0.0, 0.1, 0.3993), (0.0, 0.1, 0.6493), (0.0, 0.1, 0.8993), (0.0, 0.1, 1.149), (0.03827, 0.09239, 1.149), (0.03827, 0.09239, 0.8993), (0.03827, 0.09239, 0.6493), (0.03827, 0.09239, 0.3993), (0.07071, 0.07071, 1.149), (0.07071, 0.07071, 0.8993), (0.07071, 0.07071, 0.6493), (0.07071, 0.07071, 0.3993), (0.09239, 0.03827, 1.149), (0.09239, 0.03827, 0.8993), (0.09239, 0.03827, 0.6493), (0.09239, 0.03827, 0.3993), (0.09239, -0.03827, 1.149), (0.09239, -0.03827, 0.8993), (0.09239, -0.03827, 0.6493), (0.09239, -0.03827, 0.3993), (0.07071, -0.07071, 1.149), (0.07071, -0.07071, 0.8993), (0.07071, -0.07071, 0.6493), (0.07071, -0.07071, 0.3993), (0.03827, -0.09239, 1.149), (0.03827, -0.09239, 0.8993), (0.03827, -0.09239, 0.6493), (0.03827, -0.09239, 0.3993), (1.51e-08, -0.1, 1.149), (1.51e-08, -0.1, 0.8993), (1.51e-08, -0.1, 0.6493), (1.51e-08, -0.1, 0.3993), (-0.03827, -0.09239, 1.149), (-0.03827, -0.09239, 0.8993), (-0.03827, -0.09239, 0.6493), (-0.03827, -0.09239, 0.3993), (-0.07071, -0.07071, 1.149), (-0.07071, -0.07071, 0.8993), (-0.07071, -0.07071, 0.6493), (-0.07071, -0.07071, 0.3993), (-0.09239, -0.03827, 1.149), (-0.09239, -0.03827, 0.8993), (-0.09239, -0.03827, 0.6493), (-0.09239, -0.03827, 0.3993), (-0.1, 1.192e-09, 1.149), (-0.1, 1.192e-09, 0.8993), (-0.1, 1.192e-09, 0.6493), (-0.1, 1.192e-09, 0.3993), (-0.09239, 0.03827, 1.149), (-0.09239, 0.03827, 0.8993), (-0.09239, 0.03827, 0.6493), (-0.09239, 0.03827, 0.3993), (-0.07071, 0.07071, 1.149), (-0.07071, 0.07071, 0.8993), (-0.07071, 0.07071, 0.6493), (-0.07071, 0.07071, 0.3993), (-0.03827, 0.09239, 1.149), (-0.03827, 0.09239, 0.8993), (-0.03827, 0.09239, 0.6493), (-0.03827, 0.09239, 0.3993), (0.09953, -4.743e-09, 1.149), (0.09965, -4.65e-09, 0.8993), (0.09976, -4.557e-09, 0.6493), (0.09988, -4.464e-09, 0.3993), (0.0555, 0.06156, 1.499), (0.05295, 0.05541, 1.599), (0.04836, 0.04433, 1.699), (0.03918, 0.02216, 1.799), (0.01304, -0.01696, 1.799), (-0.003925, -0.03393, 1.699), (-0.01241, -0.04241, 1.599), (-0.01712, -0.04712, 1.499), (0.0045, -0.06156, 1.499), (0.00705, -0.05541, 1.599), (0.01164, -0.04433, 1.699), (0.02082, -0.02216, 1.799), (0.03, -0.02399, 1.799), (0.03, -0.04798, 1.699), (0.03, -0.05997, 1.599), (0.03, -0.06664, 1.499), (0.0555, -0.06156, 1.499), (0.05295, -0.05541, 1.599), (0.04836, -0.04433, 1.699), (0.03918, -0.02216, 1.799), (0.04696, -0.01696, 1.799), (0.06393, -0.03393, 1.699), (0.07241, -0.04241, 1.599), (0.07712, -0.04712, 1.499), (0.09156, -0.0255, 1.499), (0.08541, -0.02295, 1.599), (0.07433, -0.01836, 1.699), (0.05216, -0.00918, 1.799), (0.05399, -1.466e-09, 1.799), (0.07798, -3.138e-09, 1.699), (0.08997, -3.969e-09, 1.599), (0.09664, -4.584e-09, 1.499), (0.09156, 0.0255, 1.499), (0.08541, 0.02295, 1.599), (0.07433, 0.01836, 1.699), (0.05216, 0.00918, 1.799), (0.02082, 0.02216, 1.799), (0.01164, 0.04433, 1.699), (0.00705, 0.05541, 1.599), (0.0045, 0.06156, 1.499), (-0.01712, 0.04712, 1.499), (-0.01241, 0.04241, 1.599), (-0.003925, 0.03393, 1.699), (0.01304, 0.01696, 1.799), (0.04696, 0.01696, 1.799), (0.06393, 0.03393, 1.699), (0.07241, 0.04241, 1.599), (0.07712, 0.04712, 1.499), (0.007837, 0.00918, 1.799), (-0.01433, 0.01836, 1.699), (-0.02541, 0.02295, 1.599), (-0.03156, 0.0255, 1.499), (-0.03664, -1.474e-09, 1.499), (-0.02997, -1.169e-09, 1.599), (-0.01798, -8.982e-10, 1.699), (0.006011, -3.466e-10, 1.799), (0.007837, -0.00918, 1.799), (-0.01433, -0.01836, 1.699), (-0.02541, -0.02295, 1.599), (-0.03156, -0.0255, 1.499), (0.03, 0.02399, 1.799), (0.03, 0.04798, 1.699), (0.03, 0.05997, 1.599), (0.03, 0.06664, 1.499), (0.0, 0.1, 1.233), (0.0, 0.1, 1.316), (0.03827, 0.09239, 0.3159), (0.03827, 0.09239, 0.2326), (0.07071, 0.07071, 0.3159), (0.07071, 0.07071, 0.2326), (0.09239, 0.03827, 0.3159), (0.09239, 0.03827, 0.2326), (0.09239, -0.03827, 0.3159), (0.09239, -0.03827, 0.2326), (0.07071, -0.07071, 0.3159), (0.07071, -0.07071, 0.2326), (0.03827, -0.09239, 0.3159), (0.03827, -0.09239, 0.2326), (1.51e-08, -0.1, 0.3159), (1.51e-08, -0.1, 0.2326), (-0.03827, -0.09239, 0.3159), (-0.03827, -0.09239, 0.2326), (-0.07071, -0.07071, 0.3159), (-0.07071, -0.07071, 0.2326), (-0.09239, -0.03827, 0.3159), (-0.09239, -0.03827, 0.2326), (-0.1, 1.192e-09, 0.3159), (-0.1, 1.192e-09, 0.2326), (-0.09239, 0.03827, 0.3159), (-0.09239, 0.03827, 0.2326), (-0.07071, 0.07071, 0.3159), (-0.07071, 0.07071, 0.2326), (-0.03827, 0.09239, 0.3159), (-0.03827, 0.09239, 0.2326), (0.09992, -4.433e-09, 0.3159), (0.09996, -4.402e-09, 0.2326), (0.0, 0.1, 0.2326), (0.0, 0.1, 0.3159), (0.0, 0.1, 0.4826), (0.0, 0.1, 0.5659), (0.0, 0.1, 0.7326), (0.0, 0.1, 0.8159), (0.0, 0.1, 0.9826), (0.0, 0.1, 1.066), (0.03827, 0.09239, 1.316), (0.03827, 0.09239, 1.233), (0.03827, 0.09239, 1.066), (0.03827, 0.09239, 0.9826), (0.03827, 0.09239, 0.8159), (0.03827, 0.09239, 0.7326), (0.03827, 0.09239, 0.5659), (0.03827, 0.09239, 0.4826), (0.07071, 0.07071, 1.316), (0.07071, 0.07071, 1.233), (0.07071, 0.07071, 1.066), (0.07071, 0.07071, 0.9826), (0.07071, 0.07071, 0.8159), (0.07071, 0.07071, 0.7326), (0.07071, 0.07071, 0.5659), (0.07071, 0.07071, 0.4826), (0.09239, 0.03827, 1.316), (0.09239, 0.03827, 1.233), (0.09239, 0.03827, 1.066), (0.09239, 0.03827, 0.9826), (0.09239, 0.03827, 0.8159), (0.09239, 0.03827, 0.7326), (0.09239, 0.03827, 0.5659), (0.09239, 0.03827, 0.4826), (0.09239, -0.03827, 1.316), (0.09239, -0.03827, 1.233), (0.09239, -0.03827, 1.066), (0.09239, -0.03827, 0.9826), (0.09239, -0.03827, 0.8159), (0.09239, -0.03827, 0.7326), (0.09239, -0.03827, 0.5659), (0.09239, -0.03827, 0.4826), (0.07071, -0.07071, 1.316), (0.07071, -0.07071, 1.233), (0.07071, -0.07071, 1.066), (0.07071, -0.07071, 0.9826), (0.07071, -0.07071, 0.8159), (0.07071, -0.07071, 0.7326), (0.07071, -0.07071, 0.5659), (0.07071, -0.07071, 0.4826), (0.03827, -0.09239, 1.316), (0.03827, -0.09239, 1.233), (0.03827, -0.09239, 1.066), (0.03827, -0.09239, 0.9826), (0.03827, -0.09239, 0.8159), (0.03827, -0.09239, 0.7326), (0.03827, -0.09239, 0.5659), (0.03827, -0.09239, 0.4826), (1.51e-08, -0.1, 1.316), (1.51e-08, -0.1, 1.233), (1.51e-08, -0.1, 1.066), (1.51e-08, -0.1, 0.9826), (1.51e-08, -0.1, 0.8159), (1.51e-08, -0.1, 0.7326), (1.51e-08, -0.1, 0.5659), (1.51e-08, -0.1, 0.4826), (-0.08827, -0.09239, 1.316), (-0.03827, -0.09239, 1.233), (-0.03827, -0.09239, 1.066), (-0.03827, -0.09239, 0.9826), (-0.03827, -0.09239, 0.8159), (-0.03827, -0.09239, 0.7326), (-0.03827, -0.09239, 0.5659), (-0.03827, -0.09239, 0.4826), (-0.1457, -0.07071, 1.316), (-0.09571, -0.07071, 1.233), (-0.07071, -0.07071, 1.066), (-0.07071, -0.07071, 0.9826), (-0.07071, -0.07071, 0.8159), (-0.07071, -0.07071, 0.7326), (-0.07071, -0.07071, 0.5659), (-0.07071, -0.07071, 0.4826), (-0.1674, -0.03827, 1.316), (-0.1174, -0.03827, 1.233), (-0.09239, -0.03827, 1.066), (-0.09239, -0.03827, 0.9826), (-0.09239, -0.03827, 0.8159), (-0.09239, -0.03827, 0.7326), (-0.09239, -0.03827, 0.5659), (-0.09239, -0.03827, 0.4826), (-0.175, 1.192e-09, 1.316), (-0.125, 1.192e-09, 1.233), (-0.1, 1.192e-09, 1.066), (-0.1, 1.192e-09, 0.9826), (-0.1, 1.192e-09, 0.8159), (-0.1, 1.192e-09, 0.7326), (-0.1, 1.192e-09, 0.5659), (-0.1, 1.192e-09, 0.4826), (-0.1674, 0.03827, 1.316), (-0.1174, 0.03827, 1.233), (-0.09239, 0.03827, 1.066), (-0.09239, 0.03827, 0.9826), (-0.09239, 0.03827, 0.8159), (-0.09239, 0.03827, 0.7326), (-0.09239, 0.03827, 0.5659), (-0.09239, 0.03827, 0.4826), (-0.1457, 0.07071, 1.316), (-0.09571, 0.07071, 1.233), (-0.07071, 0.07071, 1.066), (-0.07071, 0.07071, 0.9826), (-0.07071, 0.07071, 0.8159), (-0.07071, 0.07071, 0.7326), (-0.07071, 0.07071, 0.5659), (-0.07071, 0.07071, 0.4826), (-0.08827, 0.09239, 1.316), (-0.03827, 0.09239, 1.233), (-0.03827, 0.09239, 1.066), (-0.03827, 0.09239, 0.9826), (-0.03827, 0.09239, 0.8159), (-0.03827, 0.09239, 0.7326), (-0.03827, 0.09239, 0.5659), (-0.03827, 0.09239, 0.4826), (0.09945, -4.805e-09, 1.316), (0.09949, -4.774e-09, 1.233), (0.09957, -4.712e-09, 1.066), (0.09961, -4.681e-09, 0.9826), (0.09969, -4.619e-09, 0.8159), (0.09973, -4.588e-09, 0.7326), (0.0998, -4.526e-09, 0.5659), (0.09984, -4.495e-09, 0.4826), (-0.1135, -0.0635, 1.399), (-0.03831, -0.08033, 1.399), (-0.158, -0.03437, 1.399), (-0.1648, 2.63e-10, 1.399), (-0.158, 0.03437, 1.399), (-0.1135, 0.0635, 1.399), (-0.03831, 0.08033, 1.399), (-0.02629, -0.05629, 1.399), (-0.04355, -0.03046, 1.399), (-0.04961, -4.34e-10, 1.399), (-0.04355, 0.03046, 1.399), (-0.02629, 0.05629, 1.399), (-0.02629, -0.05629, 1.379), (-0.0885, -0.0635, 1.379), (-0.05768, -0.03632, 1.379), (-0.1195, -0.02527, 1.379), (-0.0649, 2.006e-09, 1.379), (-0.1245, 3.792e-10, 1.379), (-0.05768, 0.03632, 1.379), (-0.1195, 0.02527, 1.379), (-0.02629, 0.05629, 1.379), (-0.0885, 0.0635, 1.379), (-0.03831, -0.08033, 1.379), (-0.03831, 0.08033, 1.379), (-0.0524, -0.04422, 1.379), (-0.08483, -0.04797, 1.379), (-0.0524, 0.04422, 1.379), (-0.08483, 0.04797, 1.379), (-0.133, -0.03437, 1.379), (-0.1398, 2.63e-10, 1.379), (-0.133, 0.03437, 1.379), (-0.04355, -0.03046, 1.379), (-0.04961, -4.34e-10, 1.379), (-0.04355, 0.03046, 1.379), (-0.05768, -0.03632, 1.349), (-0.1195, -0.02527, 1.349), (-0.0649, 2.006e-09, 1.349), (-0.1245, 3.792e-10, 1.349), (-0.05768, 0.03632, 1.349), (-0.1195, 0.02527, 1.349), (-0.0524, -0.04422, 1.349), (-0.08483, -0.04797, 1.349), (-0.0524, 0.04422, 1.349), (-0.08483, 0.04797, 1.349)], [], [(177, 1, 3, 216), (216, 3, 5, 224), (224, 5, 7, 232), (240, 10, 12, 248), (248, 12, 14, 256), (256, 14, 16, 264), (264, 16, 18, 272), (272, 18, 20, 280), (280, 20, 22, 288), (288, 22, 24, 296), (296, 24, 26, 304), (304, 26, 28, 312), (320, 30, 1, 177), (312, 28, 30, 320), (32, 31, 3, 1), (31, 33, 5, 3), (33, 34, 7, 5), (36, 37, 12, 10), (37, 38, 14, 12), (38, 39, 16, 14), (46, 32, 1), (344, 345, 368, 367), (345, 346, 369, 368), (346, 347, 356, 369), (343, 337, 40), (342, 347, 46), (40, 337, 16), (30, 342, 1), (207, 185, 9, 8), (183, 207, 8, 6), (116, 123, 47), (124, 131, 47), (132, 139, 47), (140, 147, 47), (148, 155, 47), (156, 115, 47), (160, 167, 47), (168, 116, 47), (123, 124, 47), (131, 132, 47), (139, 140, 47), (172, 148, 47), (147, 156, 47), (155, 160, 47), (115, 172, 47), (167, 168, 47), (43, 42, 171, 164), (164, 171, 170, 165), (165, 170, 169, 166), (166, 169, 168, 167), (31, 32, 175, 112), (112, 175, 174, 113), (113, 174, 173, 114), (114, 173, 172, 115), (45, 44, 163, 152), (152, 163, 162, 153), (153, 162, 161, 154), (154, 161, 160, 155), (34, 33, 159, 144), (144, 159, 158, 145), (145, 158, 157, 146), (146, 157, 156, 147), (32, 46, 151, 175), (175, 151, 150, 174), (174, 150, 149, 173), (173, 149, 148, 172), (36, 35, 143, 136), (136, 143, 142, 137), (137, 142, 141, 138), (138, 141, 140, 139), (38, 37, 135, 128), (128, 135, 134, 129), (129, 134, 133, 130), (130, 133, 132, 131), (40, 39, 127, 120), (120, 127, 126, 121), (121, 126, 125, 122), (122, 125, 124, 123), (42, 41, 119, 171), (171, 119, 118, 170), (170, 118, 117, 169), (169, 117, 116, 168), (44, 43, 164, 163), (163, 164, 165, 162), (162, 165, 166, 161), (161, 166, 167, 160), (33, 31, 112, 159), (159, 112, 113, 158), (158, 113, 114, 157), (157, 114, 115, 156), (46, 45, 152, 151), (151, 152, 153, 150), (150, 153, 154, 149), (149, 154, 155, 148), (35, 34, 144, 143), (143, 144, 145, 142), (142, 145, 146, 141), (141, 146, 147, 140), (37, 36, 136, 135), (135, 136, 137, 134), (134, 137, 138, 133), (133, 138, 139, 132), (39, 38, 128, 127), (127, 128, 129, 126), (126, 129, 130, 125), (125, 130, 131, 124), (41, 40, 120, 119), (119, 120, 121, 118), (118, 121, 122, 117), (117, 122, 123, 116), (233, 329, 108, 60), (235, 331, 109, 61), (237, 333, 110, 62), (239, 335, 111, 63), (329, 241, 64, 108), (331, 243, 65, 109), (333, 245, 66, 110), (335, 247, 67, 111), (202, 103, 107, 204), (318, 102, 106, 326), (316, 101, 105, 324), (314, 100, 104, 322), (204, 107, 48, 209), (326, 106, 49, 211), (324, 105, 50, 213), (322, 104, 51, 215), (200, 99, 103, 202), (310, 98, 102, 318), (308, 97, 101, 316), (306, 96, 100, 314), (198, 95, 99, 200), (302, 94, 98, 310), (300, 93, 97, 308), (298, 92, 96, 306), (196, 91, 95, 198), (294, 90, 94, 302), (292, 89, 93, 300), (290, 88, 92, 298), (194, 87, 91, 196), (286, 86, 90, 294), (284, 85, 89, 292), (282, 84, 88, 290), (192, 83, 87, 194), (278, 82, 86, 286), (276, 81, 85, 284), (274, 80, 84, 282), (190, 79, 83, 192), (270, 78, 82, 278), (268, 77, 81, 276), (266, 76, 80, 274), (188, 75, 79, 190), (262, 74, 78, 270), (260, 73, 77, 268), (258, 72, 76, 266), (186, 71, 75, 188), (254, 70, 74, 262), (252, 69, 73, 260), (250, 68, 72, 258), (184, 67, 71, 186), (246, 66, 70, 254), (244, 65, 69, 252), (242, 64, 68, 250), (180, 59, 63, 182), (230, 58, 62, 238), (228, 57, 61, 236), (226, 56, 60, 234), (178, 55, 59, 180), (222, 54, 58, 230), (220, 53, 57, 228), (218, 52, 56, 226), (209, 48, 55, 178), (211, 49, 54, 222), (213, 50, 53, 220), (215, 51, 52, 218), (50, 214, 219, 53), (214, 215, 218, 219), (49, 212, 221, 54), (212, 213, 220, 221), (48, 210, 223, 55), (210, 211, 222, 223), (0, 208, 179, 2), (208, 209, 178, 179), (53, 219, 227, 57), (219, 218, 226, 227), (54, 221, 229, 58), (221, 220, 228, 229), (55, 223, 231, 59), (223, 222, 230, 231), (2, 179, 181, 4), (179, 178, 180, 181), (57, 227, 235, 61), (227, 226, 234, 235), (58, 229, 237, 62), (229, 228, 236, 237), (59, 231, 239, 63), (231, 230, 238, 239), (4, 181, 183, 6), (181, 180, 182, 183), (65, 243, 251, 69), (243, 242, 250, 251), (66, 245, 253, 70), (245, 244, 252, 253), (67, 247, 255, 71), (247, 246, 254, 255), (9, 185, 187, 11), (185, 184, 186, 187), (69, 251, 259, 73), (251, 250, 258, 259), (70, 253, 261, 74), (253, 252, 260, 261), (71, 255, 263, 75), (255, 254, 262, 263), (11, 187, 189, 13), (187, 186, 188, 189), (73, 259, 267, 77), (259, 258, 266, 267), (74, 261, 269, 78), (261, 260, 268, 269), (75, 263, 271, 79), (263, 262, 270, 271), (13, 189, 191, 15), (189, 188, 190, 191), (77, 267, 275, 81), (267, 266, 274, 275), (78, 269, 277, 82), (269, 268, 276, 277), (79, 271, 279, 83), (271, 270, 278, 279), (15, 191, 193, 17), (191, 190, 192, 193), (81, 275, 283, 85), (275, 274, 282, 283), (82, 277, 285, 86), (277, 276, 284, 285), (83, 279, 287, 87), (279, 278, 286, 287), (17, 193, 195, 19), (193, 192, 194, 195), (85, 283, 291, 89), (283, 282, 290, 291), (86, 285, 293, 90), (285, 284, 292, 293), (87, 287, 295, 91), (287, 286, 294, 295), (19, 195, 197, 21), (195, 194, 196, 197), (89, 291, 299, 93), (291, 290, 298, 299), (90, 293, 301, 94), (293, 292, 300, 301), (91, 295, 303, 95), (295, 294, 302, 303), (21, 197, 199, 23), (197, 196, 198, 199), (93, 299, 307, 97), (299, 298, 306, 307), (94, 301, 309, 98), (301, 300, 308, 309), (95, 303, 311, 99), (303, 302, 310, 311), (23, 199, 201, 25), (199, 198, 200, 201), (97, 307, 315, 101), (307, 306, 314, 315), (98, 309, 317, 102), (309, 308, 316, 317), (99, 311, 319, 103), (311, 310, 318, 319), (25, 201, 203, 27), (201, 200, 202, 203), (105, 323, 214, 50), (323, 322, 215, 214), (106, 325, 212, 49), (325, 324, 213, 212), (107, 327, 210, 48), (327, 326, 211, 210), (29, 205, 208, 0), (205, 204, 209, 208), (101, 315, 323, 105), (315, 314, 322, 323), (102, 317, 325, 106), (317, 316, 324, 325), (103, 319, 327, 107), (319, 318, 326, 327), (27, 203, 205, 29), (203, 202, 204, 205), (110, 66, 246, 334), (334, 246, 247, 335), (109, 65, 244, 332), (332, 244, 245, 333), (108, 64, 242, 330), (330, 242, 243, 331), (36, 10, 240), (328, 240, 241, 329), (62, 110, 334, 238), (238, 334, 335, 239), (61, 109, 332, 236), (236, 332, 333, 237), (60, 108, 330, 234), (234, 330, 331, 235), (34, 35, 328), (232, 328, 329, 233), (63, 111, 206, 182), (182, 206, 207, 183), (111, 67, 184, 206), (206, 184, 185, 207), (100, 313, 321, 104), (313, 312, 320, 321), (104, 321, 176, 51), (321, 320, 177, 176), (96, 305, 313, 100), (305, 304, 312, 313), (92, 297, 305, 96), (297, 296, 304, 305), (88, 289, 297, 92), (289, 288, 296, 297), (84, 281, 289, 88), (281, 280, 288, 289), (80, 273, 281, 84), (273, 272, 280, 281), (76, 265, 273, 80), (265, 264, 272, 273), (72, 257, 265, 76), (257, 256, 264, 265), (68, 249, 257, 72), (249, 248, 256, 257), (64, 241, 249, 68), (241, 240, 248, 249), (56, 225, 233, 60), (225, 224, 232, 233), (52, 217, 225, 56), (217, 216, 224, 225), (51, 176, 217, 52), (176, 177, 216, 217), (36, 240, 328), (35, 36, 328), (7, 34, 232), (232, 34, 328), (336, 20, 18), (338, 22, 20), (338, 339, 24, 22), (339, 340, 26, 24), (340, 341, 28), (341, 342, 30), (342, 46, 1), (344, 343, 41, 42), (345, 344, 42, 43), (346, 345, 43, 44), (347, 346, 44, 45), (349, 358, 348), (358, 337, 343, 348), (342, 359, 356, 347), (359, 357, 356), (360, 350, 370, 376), (350, 352, 372, 370), (352, 354, 374, 372), (354, 362, 378, 374), (347, 45, 46), (343, 344, 367, 348), (342, 341, 357, 359), (341, 340, 366, 357), (340, 339, 365, 366), (339, 338, 364, 365), (338, 336, 349, 364), (336, 337, 358, 349), (343, 40, 41), (337, 18, 16), (39, 40, 16), (337, 336, 18), (336, 338, 20), (26, 340, 28), (28, 341, 30), (360, 361, 349, 348), (363, 362, 356, 357), (361, 351, 364, 349), (351, 353, 365, 364), (353, 355, 366, 365), (355, 363, 357, 366), (350, 360, 348, 367), (352, 350, 367, 368), (354, 352, 368, 369), (362, 354, 369, 356), (376, 370, 371, 377), (370, 372, 373, 371), (372, 374, 375, 373), (374, 378, 379, 375), (363, 355, 375, 379), (355, 353, 373, 375), (353, 351, 371, 373), (351, 361, 377, 371), (362, 363, 379, 378), (361, 360, 376, 377)])
me_cylinder_002.polygons.foreach_set('use_smooth', [True] * 392)
me_cylinder_002.materials.append(mat_base)
me_cylinder_002.use_remesh_preserve_volume = False
me_cylinder_002.use_remesh_preserve_attributes = False
me_cylinder_002.use_mirror_vertex_groups = False
me_cylinder_002.update()
me_cylinder = bpy.data.meshes.new('Cylinder')
me_cylinder.from_pydata([(0.0, 0.1, 0.1493), (0.0, 0.1, 1.399), (0.03827, 0.09239, 0.1493), (0.03827, 0.09239, 1.399), (0.07071, 0.07071, 0.1493), (0.07071, 0.07071, 1.399), (0.09239, 0.03827, 0.1493), (0.09239, 0.03827, 1.399), (0.1, -4.371e-09, 0.1493), (0.09239, -0.03827, 0.1493), (0.09239, -0.03827, 1.399), (0.07071, -0.07071, 0.1493), (0.07071, -0.07071, 1.399), (0.03827, -0.09239, 0.1493), (0.03827, -0.09239, 1.399), (1.51e-08, -0.1, 0.1493), (1.51e-08, -0.1, 1.399), (-0.03827, -0.09239, 0.1493), (-0.08827, -0.09239, 1.399), (-0.07071, -0.07071, 0.1493), (-0.1457, -0.07071, 1.399), (-0.09239, -0.03827, 0.1493), (-0.1674, -0.03827, 1.399), (-0.1, 1.192e-09, 0.1493), (-0.175, 1.192e-09, 1.399), (-0.09239, 0.03827, 0.1493), (-0.1674, 0.03827, 1.399), (-0.07071, 0.07071, 0.1493), (-0.1457, 0.07071, 1.399), (-0.03827, 0.09239, 0.1493), (-0.08827, 0.09239, 1.399), (0.05656, 0.06413, 1.399), (0.03, 0.06941, 1.399), (0.07908, 0.04908, 1.399), (0.09413, 0.02656, 1.399), (0.09941, -4.836e-09, 1.399), (0.09413, -0.02656, 1.399), (0.07908, -0.04908, 1.399), (0.05656, -0.06413, 1.399), (0.03, -0.06941, 1.399), (0.003437, -0.06413, 1.399), (-0.01908, -0.04908, 1.399), (-0.03413, -0.02656, 1.399), (-0.03941, -1.596e-09, 1.399), (-0.03413, 0.02656, 1.399), (-0.01908, 0.04908, 1.399), (0.003437, 0.06413, 1.399), (0.03, 0.0, 1.899), (0.0, 0.1, 0.3993), (0.0, 0.1, 0.6493), (0.0, 0.1, 0.8993), (0.0, 0.1, 1.149), (0.03827, 0.09239, 1.149), (0.03827, 0.09239, 0.8993), (0.03827, 0.09239, 0.6493), (0.03827, 0.09239, 0.3993), (0.07071, 0.07071, 1.149), (0.07071, 0.07071, 0.8993), (0.07071, 0.07071, 0.6493), (0.07071, 0.07071, 0.3993), (0.09239, 0.03827, 1.149), (0.09239, 0.03827, 0.8993), (0.09239, 0.03827, 0.6493), (0.09239, 0.03827, 0.3993), (0.09239, -0.03827, 1.149), (0.09239, -0.03827, 0.8993), (0.09239, -0.03827, 0.6493), (0.09239, -0.03827, 0.3993), (0.07071, -0.07071, 1.149), (0.07071, -0.07071, 0.8993), (0.07071, -0.07071, 0.6493), (0.07071, -0.07071, 0.3993), (0.03827, -0.09239, 1.149), (0.03827, -0.09239, 0.8993), (0.03827, -0.09239, 0.6493), (0.03827, -0.09239, 0.3993), (1.51e-08, -0.1, 1.149), (1.51e-08, -0.1, 0.8993), (1.51e-08, -0.1, 0.6493), (1.51e-08, -0.1, 0.3993), (-0.03827, -0.09239, 1.149), (-0.03827, -0.09239, 0.8993), (-0.03827, -0.09239, 0.6493), (-0.03827, -0.09239, 0.3993), (-0.07071, -0.07071, 1.149), (-0.07071, -0.07071, 0.8993), (-0.07071, -0.07071, 0.6493), (-0.07071, -0.07071, 0.3993), (-0.09239, -0.03827, 1.149), (-0.09239, -0.03827, 0.8993), (-0.09239, -0.03827, 0.6493), (-0.09239, -0.03827, 0.3993), (-0.1, 1.192e-09, 1.149), (-0.1, 1.192e-09, 0.8993), (-0.1, 1.192e-09, 0.6493), (-0.1, 1.192e-09, 0.3993), (-0.09239, 0.03827, 1.149), (-0.09239, 0.03827, 0.8993), (-0.09239, 0.03827, 0.6493), (-0.09239, 0.03827, 0.3993), (-0.07071, 0.07071, 1.149), (-0.07071, 0.07071, 0.8993), (-0.07071, 0.07071, 0.6493), (-0.07071, 0.07071, 0.3993), (-0.03827, 0.09239, 1.149), (-0.03827, 0.09239, 0.8993), (-0.03827, 0.09239, 0.6493), (-0.03827, 0.09239, 0.3993), (0.09953, -4.743e-09, 1.149), (0.09965, -4.65e-09, 0.8993), (0.09976, -4.557e-09, 0.6493), (0.09988, -4.464e-09, 0.3993), (0.0555, 0.06156, 1.499), (0.05295, 0.05541, 1.599), (0.04836, 0.04433, 1.699), (0.03918, 0.02216, 1.799), (0.01304, -0.01696, 1.799), (-0.003925, -0.03393, 1.699), (-0.01241, -0.04241, 1.599), (-0.01712, -0.04712, 1.499), (0.0045, -0.06156, 1.499), (0.00705, -0.05541, 1.599), (0.01164, -0.04433, 1.699), (0.02082, -0.02216, 1.799), (0.03, -0.02399, 1.799), (0.03, -0.04798, 1.699), (0.03, -0.05997, 1.599), (0.03, -0.06664, 1.499), (0.0555, -0.06156, 1.499), (0.05295, -0.05541, 1.599), (0.04836, -0.04433, 1.699), (0.03918, -0.02216, 1.799), (0.04696, -0.01696, 1.799), (0.06393, -0.03393, 1.699), (0.07241, -0.04241, 1.599), (0.07712, -0.04712, 1.499), (0.09156, -0.0255, 1.499), (0.08541, -0.02295, 1.599), (0.07433, -0.01836, 1.699), (0.05216, -0.00918, 1.799), (0.05399, -1.466e-09, 1.799), (0.07798, -3.138e-09, 1.699), (0.08997, -3.969e-09, 1.599), (0.09664, -4.584e-09, 1.499), (0.09156, 0.0255, 1.499), (0.08541, 0.02295, 1.599), (0.07433, 0.01836, 1.699), (0.05216, 0.00918, 1.799), (0.02082, 0.02216, 1.799), (0.01164, 0.04433, 1.699), (0.00705, 0.05541, 1.599), (0.0045, 0.06156, 1.499), (-0.01712, 0.04712, 1.499), (-0.01241, 0.04241, 1.599), (-0.003925, 0.03393, 1.699), (0.01304, 0.01696, 1.799), (0.04696, 0.01696, 1.799), (0.06393, 0.03393, 1.699), (0.07241, 0.04241, 1.599), (0.07712, 0.04712, 1.499), (0.007837, 0.00918, 1.799), (-0.01433, 0.01836, 1.699), (-0.02541, 0.02295, 1.599), (-0.03156, 0.0255, 1.499), (-0.03664, -1.474e-09, 1.499), (-0.02997, -1.169e-09, 1.599), (-0.01798, -8.982e-10, 1.699), (0.006011, -3.466e-10, 1.799), (0.007837, -0.00918, 1.799), (-0.01433, -0.01836, 1.699), (-0.02541, -0.02295, 1.599), (-0.03156, -0.0255, 1.499), (0.03, 0.02399, 1.799), (0.03, 0.04798, 1.699), (0.03, 0.05997, 1.599), (0.03, 0.06664, 1.499), (0.0, 0.1, 1.233), (0.0, 0.1, 1.316), (0.03827, 0.09239, 0.3159), (0.03827, 0.09239, 0.2326), (0.07071, 0.07071, 0.3159), (0.07071, 0.07071, 0.2326), (0.09239, 0.03827, 0.3159), (0.09239, 0.03827, 0.2326), (0.09239, -0.03827, 0.3159), (0.09239, -0.03827, 0.2326), (0.07071, -0.07071, 0.3159), (0.07071, -0.07071, 0.2326), (0.03827, -0.09239, 0.3159), (0.03827, -0.09239, 0.2326), (1.51e-08, -0.1, 0.3159), (1.51e-08, -0.1, 0.2326), (-0.03827, -0.09239, 0.3159), (-0.03827, -0.09239, 0.2326), (-0.07071, -0.07071, 0.3159), (-0.07071, -0.07071, 0.2326), (-0.09239, -0.03827, 0.3159), (-0.09239, -0.03827, 0.2326), (-0.1, 1.192e-09, 0.3159), (-0.1, 1.192e-09, 0.2326), (-0.09239, 0.03827, 0.3159), (-0.09239, 0.03827, 0.2326), (-0.07071, 0.07071, 0.3159), (-0.07071, 0.07071, 0.2326), (-0.03827, 0.09239, 0.3159), (-0.03827, 0.09239, 0.2326), (0.09992, -4.433e-09, 0.3159), (0.09996, -4.402e-09, 0.2326), (0.0, 0.1, 0.2326), (0.0, 0.1, 0.3159), (0.0, 0.1, 0.4826), (0.0, 0.1, 0.5659), (0.0, 0.1, 0.7326), (0.0, 0.1, 0.8159), (0.0, 0.1, 0.9826), (0.0, 0.1, 1.066), (0.03827, 0.09239, 1.316), (0.03827, 0.09239, 1.233), (0.03827, 0.09239, 1.066), (0.03827, 0.09239, 0.9826), (0.03827, 0.09239, 0.8159), (0.03827, 0.09239, 0.7326), (0.03827, 0.09239, 0.5659), (0.03827, 0.09239, 0.4826), (0.07071, 0.07071, 1.316), (0.07071, 0.07071, 1.233), (0.07071, 0.07071, 1.066), (0.07071, 0.07071, 0.9826), (0.07071, 0.07071, 0.8159), (0.07071, 0.07071, 0.7326), (0.07071, 0.07071, 0.5659), (0.07071, 0.07071, 0.4826), (0.09239, 0.03827, 1.316), (0.09239, 0.03827, 1.233), (0.09239, 0.03827, 1.066), (0.09239, 0.03827, 0.9826), (0.09239, 0.03827, 0.8159), (0.09239, 0.03827, 0.7326), (0.09239, 0.03827, 0.5659), (0.09239, 0.03827, 0.4826), (0.09239, -0.03827, 1.316), (0.09239, -0.03827, 1.233), (0.09239, -0.03827, 1.066), (0.09239, -0.03827, 0.9826), (0.09239, -0.03827, 0.8159), (0.09239, -0.03827, 0.7326), (0.09239, -0.03827, 0.5659), (0.09239, -0.03827, 0.4826), (0.07071, -0.07071, 1.316), (0.07071, -0.07071, 1.233), (0.07071, -0.07071, 1.066), (0.07071, -0.07071, 0.9826), (0.07071, -0.07071, 0.8159), (0.07071, -0.07071, 0.7326), (0.07071, -0.07071, 0.5659), (0.07071, -0.07071, 0.4826), (0.03827, -0.09239, 1.316), (0.03827, -0.09239, 1.233), (0.03827, -0.09239, 1.066), (0.03827, -0.09239, 0.9826), (0.03827, -0.09239, 0.8159), (0.03827, -0.09239, 0.7326), (0.03827, -0.09239, 0.5659), (0.03827, -0.09239, 0.4826), (1.51e-08, -0.1, 1.316), (1.51e-08, -0.1, 1.233), (1.51e-08, -0.1, 1.066), (1.51e-08, -0.1, 0.9826), (1.51e-08, -0.1, 0.8159), (1.51e-08, -0.1, 0.7326), (1.51e-08, -0.1, 0.5659), (1.51e-08, -0.1, 0.4826), (-0.08827, -0.09239, 1.316), (-0.03827, -0.09239, 1.233), (-0.03827, -0.09239, 1.066), (-0.03827, -0.09239, 0.9826), (-0.03827, -0.09239, 0.8159), (-0.03827, -0.09239, 0.7326), (-0.03827, -0.09239, 0.5659), (-0.03827, -0.09239, 0.4826), (-0.1457, -0.07071, 1.316), (-0.09571, -0.07071, 1.233), (-0.07071, -0.07071, 1.066), (-0.07071, -0.07071, 0.9826), (-0.07071, -0.07071, 0.8159), (-0.07071, -0.07071, 0.7326), (-0.07071, -0.07071, 0.5659), (-0.07071, -0.07071, 0.4826), (-0.1674, -0.03827, 1.316), (-0.1174, -0.03827, 1.233), (-0.09239, -0.03827, 1.066), (-0.09239, -0.03827, 0.9826), (-0.09239, -0.03827, 0.8159), (-0.09239, -0.03827, 0.7326), (-0.09239, -0.03827, 0.5659), (-0.09239, -0.03827, 0.4826), (-0.175, 1.192e-09, 1.316), (-0.125, 1.192e-09, 1.233), (-0.1, 1.192e-09, 1.066), (-0.1, 1.192e-09, 0.9826), (-0.1, 1.192e-09, 0.8159), (-0.1, 1.192e-09, 0.7326), (-0.1, 1.192e-09, 0.5659), (-0.1, 1.192e-09, 0.4826), (-0.1674, 0.03827, 1.316), (-0.1174, 0.03827, 1.233), (-0.09239, 0.03827, 1.066), (-0.09239, 0.03827, 0.9826), (-0.09239, 0.03827, 0.8159), (-0.09239, 0.03827, 0.7326), (-0.09239, 0.03827, 0.5659), (-0.09239, 0.03827, 0.4826), (-0.1457, 0.07071, 1.316), (-0.09571, 0.07071, 1.233), (-0.07071, 0.07071, 1.066), (-0.07071, 0.07071, 0.9826), (-0.07071, 0.07071, 0.8159), (-0.07071, 0.07071, 0.7326), (-0.07071, 0.07071, 0.5659), (-0.07071, 0.07071, 0.4826), (-0.08827, 0.09239, 1.316), (-0.03827, 0.09239, 1.233), (-0.03827, 0.09239, 1.066), (-0.03827, 0.09239, 0.9826), (-0.03827, 0.09239, 0.8159), (-0.03827, 0.09239, 0.7326), (-0.03827, 0.09239, 0.5659), (-0.03827, 0.09239, 0.4826), (0.09945, -4.805e-09, 1.316), (0.09949, -4.774e-09, 1.233), (0.09957, -4.712e-09, 1.066), (0.09961, -4.681e-09, 0.9826), (0.09969, -4.619e-09, 0.8159), (0.09973, -4.588e-09, 0.7326), (0.0998, -4.526e-09, 0.5659), (0.09984, -4.495e-09, 0.4826), (-0.1135, -0.0635, 1.399), (-0.03831, -0.08033, 1.399), (-0.158, -0.03437, 1.399), (-0.1648, 2.63e-10, 1.399), (-0.158, 0.03437, 1.399), (-0.1135, 0.0635, 1.399), (-0.03831, 0.08033, 1.399), (-0.02629, -0.05629, 1.399), (-0.04355, -0.03046, 1.399), (-0.04961, -4.34e-10, 1.399), (-0.04355, 0.03046, 1.399), (-0.02629, 0.05629, 1.399), (-0.02629, -0.05629, 1.379), (-0.0885, -0.0635, 1.379), (-0.05768, -0.03632, 1.379), (-0.1195, -0.02527, 1.379), (-0.0649, 2.006e-09, 1.379), (-0.1245, 3.792e-10, 1.379), (-0.05768, 0.03632, 1.379), (-0.1195, 0.02527, 1.379), (-0.02629, 0.05629, 1.379), (-0.0885, 0.0635, 1.379), (-0.03831, -0.08033, 1.379), (-0.03831, 0.08033, 1.379), (-0.0524, -0.04422, 1.379), (-0.08483, -0.04797, 1.379), (-0.0524, 0.04422, 1.379), (-0.08483, 0.04797, 1.379), (-0.133, -0.03437, 1.379), (-0.1398, 2.63e-10, 1.379), (-0.133, 0.03437, 1.379), (-0.04355, -0.03046, 1.379), (-0.04961, -4.34e-10, 1.379), (-0.04355, 0.03046, 1.379), (-0.05768, -0.03632, 1.349), (-0.1195, -0.02527, 1.349), (-0.0649, 2.006e-09, 1.349), (-0.1245, 3.792e-10, 1.349), (-0.05768, 0.03632, 1.349), (-0.1195, 0.02527, 1.349), (-0.0524, -0.04422, 1.349), (-0.08483, -0.04797, 1.349), (-0.0524, 0.04422, 1.349), (-0.08483, 0.04797, 1.349)], [], [(177, 1, 3, 216), (216, 3, 5, 224), (224, 5, 7, 232), (240, 10, 12, 248), (248, 12, 14, 256), (256, 14, 16, 264), (264, 16, 18, 272), (272, 18, 20, 280), (280, 20, 22, 288), (288, 22, 24, 296), (296, 24, 26, 304), (304, 26, 28, 312), (320, 30, 1, 177), (312, 28, 30, 320), (32, 31, 3, 1), (31, 33, 5, 3), (33, 34, 7, 5), (36, 37, 12, 10), (37, 38, 14, 12), (38, 39, 16, 14), (46, 32, 1), (344, 345, 368, 367), (345, 346, 369, 368), (346, 347, 356, 369), (343, 337, 40), (342, 347, 46), (40, 337, 16), (30, 342, 1), (207, 185, 9, 8), (183, 207, 8, 6), (116, 123, 47), (124, 131, 47), (132, 139, 47), (140, 147, 47), (148, 155, 47), (156, 115, 47), (160, 167, 47), (168, 116, 47), (123, 124, 47), (131, 132, 47), (139, 140, 47), (172, 148, 47), (147, 156, 47), (155, 160, 47), (115, 172, 47), (167, 168, 47), (43, 42, 171, 164), (164, 171, 170, 165), (165, 170, 169, 166), (166, 169, 168, 167), (31, 32, 175, 112), (112, 175, 174, 113), (113, 174, 173, 114), (114, 173, 172, 115), (45, 44, 163, 152), (152, 163, 162, 153), (153, 162, 161, 154), (154, 161, 160, 155), (34, 33, 159, 144), (144, 159, 158, 145), (145, 158, 157, 146), (146, 157, 156, 147), (32, 46, 151, 175), (175, 151, 150, 174), (174, 150, 149, 173), (173, 149, 148, 172), (36, 35, 143, 136), (136, 143, 142, 137), (137, 142, 141, 138), (138, 141, 140, 139), (38, 37, 135, 128), (128, 135, 134, 129), (129, 134, 133, 130), (130, 133, 132, 131), (40, 39, 127, 120), (120, 127, 126, 121), (121, 126, 125, 122), (122, 125, 124, 123), (42, 41, 119, 171), (171, 119, 118, 170), (170, 118, 117, 169), (169, 117, 116, 168), (44, 43, 164, 163), (163, 164, 165, 162), (162, 165, 166, 161), (161, 166, 167, 160), (33, 31, 112, 159), (159, 112, 113, 158), (158, 113, 114, 157), (157, 114, 115, 156), (46, 45, 152, 151), (151, 152, 153, 150), (150, 153, 154, 149), (149, 154, 155, 148), (35, 34, 144, 143), (143, 144, 145, 142), (142, 145, 146, 141), (141, 146, 147, 140), (37, 36, 136, 135), (135, 136, 137, 134), (134, 137, 138, 133), (133, 138, 139, 132), (39, 38, 128, 127), (127, 128, 129, 126), (126, 129, 130, 125), (125, 130, 131, 124), (41, 40, 120, 119), (119, 120, 121, 118), (118, 121, 122, 117), (117, 122, 123, 116), (233, 329, 108, 60), (235, 331, 109, 61), (237, 333, 110, 62), (239, 335, 111, 63), (329, 241, 64, 108), (331, 243, 65, 109), (333, 245, 66, 110), (335, 247, 67, 111), (202, 103, 107, 204), (318, 102, 106, 326), (316, 101, 105, 324), (314, 100, 104, 322), (204, 107, 48, 209), (326, 106, 49, 211), (324, 105, 50, 213), (322, 104, 51, 215), (200, 99, 103, 202), (310, 98, 102, 318), (308, 97, 101, 316), (306, 96, 100, 314), (198, 95, 99, 200), (302, 94, 98, 310), (300, 93, 97, 308), (298, 92, 96, 306), (196, 91, 95, 198), (294, 90, 94, 302), (292, 89, 93, 300), (290, 88, 92, 298), (194, 87, 91, 196), (286, 86, 90, 294), (284, 85, 89, 292), (282, 84, 88, 290), (192, 83, 87, 194), (278, 82, 86, 286), (276, 81, 85, 284), (274, 80, 84, 282), (190, 79, 83, 192), (270, 78, 82, 278), (268, 77, 81, 276), (266, 76, 80, 274), (188, 75, 79, 190), (262, 74, 78, 270), (260, 73, 77, 268), (258, 72, 76, 266), (186, 71, 75, 188), (254, 70, 74, 262), (252, 69, 73, 260), (250, 68, 72, 258), (184, 67, 71, 186), (246, 66, 70, 254), (244, 65, 69, 252), (242, 64, 68, 250), (180, 59, 63, 182), (230, 58, 62, 238), (228, 57, 61, 236), (226, 56, 60, 234), (178, 55, 59, 180), (222, 54, 58, 230), (220, 53, 57, 228), (218, 52, 56, 226), (209, 48, 55, 178), (211, 49, 54, 222), (213, 50, 53, 220), (215, 51, 52, 218), (50, 214, 219, 53), (214, 215, 218, 219), (49, 212, 221, 54), (212, 213, 220, 221), (48, 210, 223, 55), (210, 211, 222, 223), (0, 208, 179, 2), (208, 209, 178, 179), (53, 219, 227, 57), (219, 218, 226, 227), (54, 221, 229, 58), (221, 220, 228, 229), (55, 223, 231, 59), (223, 222, 230, 231), (2, 179, 181, 4), (179, 178, 180, 181), (57, 227, 235, 61), (227, 226, 234, 235), (58, 229, 237, 62), (229, 228, 236, 237), (59, 231, 239, 63), (231, 230, 238, 239), (4, 181, 183, 6), (181, 180, 182, 183), (65, 243, 251, 69), (243, 242, 250, 251), (66, 245, 253, 70), (245, 244, 252, 253), (67, 247, 255, 71), (247, 246, 254, 255), (9, 185, 187, 11), (185, 184, 186, 187), (69, 251, 259, 73), (251, 250, 258, 259), (70, 253, 261, 74), (253, 252, 260, 261), (71, 255, 263, 75), (255, 254, 262, 263), (11, 187, 189, 13), (187, 186, 188, 189), (73, 259, 267, 77), (259, 258, 266, 267), (74, 261, 269, 78), (261, 260, 268, 269), (75, 263, 271, 79), (263, 262, 270, 271), (13, 189, 191, 15), (189, 188, 190, 191), (77, 267, 275, 81), (267, 266, 274, 275), (78, 269, 277, 82), (269, 268, 276, 277), (79, 271, 279, 83), (271, 270, 278, 279), (15, 191, 193, 17), (191, 190, 192, 193), (81, 275, 283, 85), (275, 274, 282, 283), (82, 277, 285, 86), (277, 276, 284, 285), (83, 279, 287, 87), (279, 278, 286, 287), (17, 193, 195, 19), (193, 192, 194, 195), (85, 283, 291, 89), (283, 282, 290, 291), (86, 285, 293, 90), (285, 284, 292, 293), (87, 287, 295, 91), (287, 286, 294, 295), (19, 195, 197, 21), (195, 194, 196, 197), (89, 291, 299, 93), (291, 290, 298, 299), (90, 293, 301, 94), (293, 292, 300, 301), (91, 295, 303, 95), (295, 294, 302, 303), (21, 197, 199, 23), (197, 196, 198, 199), (93, 299, 307, 97), (299, 298, 306, 307), (94, 301, 309, 98), (301, 300, 308, 309), (95, 303, 311, 99), (303, 302, 310, 311), (23, 199, 201, 25), (199, 198, 200, 201), (97, 307, 315, 101), (307, 306, 314, 315), (98, 309, 317, 102), (309, 308, 316, 317), (99, 311, 319, 103), (311, 310, 318, 319), (25, 201, 203, 27), (201, 200, 202, 203), (105, 323, 214, 50), (323, 322, 215, 214), (106, 325, 212, 49), (325, 324, 213, 212), (107, 327, 210, 48), (327, 326, 211, 210), (29, 205, 208, 0), (205, 204, 209, 208), (101, 315, 323, 105), (315, 314, 322, 323), (102, 317, 325, 106), (317, 316, 324, 325), (103, 319, 327, 107), (319, 318, 326, 327), (27, 203, 205, 29), (203, 202, 204, 205), (110, 66, 246, 334), (334, 246, 247, 335), (109, 65, 244, 332), (332, 244, 245, 333), (108, 64, 242, 330), (330, 242, 243, 331), (36, 10, 240), (328, 240, 241, 329), (62, 110, 334, 238), (238, 334, 335, 239), (61, 109, 332, 236), (236, 332, 333, 237), (60, 108, 330, 234), (234, 330, 331, 235), (34, 35, 328), (232, 328, 329, 233), (63, 111, 206, 182), (182, 206, 207, 183), (111, 67, 184, 206), (206, 184, 185, 207), (100, 313, 321, 104), (313, 312, 320, 321), (104, 321, 176, 51), (321, 320, 177, 176), (96, 305, 313, 100), (305, 304, 312, 313), (92, 297, 305, 96), (297, 296, 304, 305), (88, 289, 297, 92), (289, 288, 296, 297), (84, 281, 289, 88), (281, 280, 288, 289), (80, 273, 281, 84), (273, 272, 280, 281), (76, 265, 273, 80), (265, 264, 272, 273), (72, 257, 265, 76), (257, 256, 264, 265), (68, 249, 257, 72), (249, 248, 256, 257), (64, 241, 249, 68), (241, 240, 248, 249), (56, 225, 233, 60), (225, 224, 232, 233), (52, 217, 225, 56), (217, 216, 224, 225), (51, 176, 217, 52), (176, 177, 216, 217), (36, 240, 328), (35, 36, 328), (7, 34, 232), (232, 34, 328), (336, 20, 18), (338, 22, 20), (338, 339, 24, 22), (339, 340, 26, 24), (340, 341, 28), (341, 342, 30), (342, 46, 1), (344, 343, 41, 42), (345, 344, 42, 43), (346, 345, 43, 44), (347, 346, 44, 45), (349, 358, 348), (358, 337, 343, 348), (342, 359, 356, 347), (359, 357, 356), (360, 350, 370, 376), (350, 352, 372, 370), (352, 354, 374, 372), (354, 362, 378, 374), (347, 45, 46), (343, 344, 367, 348), (342, 341, 357, 359), (341, 340, 366, 357), (340, 339, 365, 366), (339, 338, 364, 365), (338, 336, 349, 364), (336, 337, 358, 349), (343, 40, 41), (337, 18, 16), (39, 40, 16), (337, 336, 18), (336, 338, 20), (26, 340, 28), (28, 341, 30), (360, 361, 349, 348), (363, 362, 356, 357), (361, 351, 364, 349), (351, 353, 365, 364), (353, 355, 366, 365), (355, 363, 357, 366), (350, 360, 348, 367), (352, 350, 367, 368), (354, 352, 368, 369), (362, 354, 369, 356), (376, 370, 371, 377), (370, 372, 373, 371), (372, 374, 375, 373), (374, 378, 379, 375), (363, 355, 375, 379), (355, 353, 373, 375), (353, 351, 371, 373), (351, 361, 377, 371), (362, 363, 379, 378), (361, 360, 376, 377)])
me_cylinder.polygons.foreach_set('use_smooth', [True] * 392)
me_cylinder.materials.append(mat_base)
me_cylinder.use_remesh_preserve_volume = False
me_cylinder.use_remesh_preserve_attributes = False
me_cylinder.use_mirror_vertex_groups = False
me_cylinder.update()
me_body = bpy.data.meshes.new('Body')
me_body.from_pydata([(0.0, 0.0, -0.5), (0.3618, -0.2629, -0.2236), (-0.1382, -0.4253, -0.2236), (-0.4472, 0.0, -0.2236), (-0.1382, 0.4253, -0.2236), (0.3618, 0.2629, -0.2236), (0.1382, -0.4253, 0.2236), (-0.3618, -0.2629, 0.2236), (-0.3618, 0.2629, 0.2236), (0.1382, 0.4253, 0.2236), (0.4472, 0.0, 0.2236), (0.0, 0.0, 0.5), (-0.08123, -0.25, -0.4253), (0.2127, -0.1545, -0.4253), (0.1314, -0.4045, -0.2629), (0.4253, 0.0, -0.2629), (0.2127, 0.1545, -0.4253), (-0.2629, 0.0, -0.4253), (-0.3441, -0.25, -0.2629), (-0.08123, 0.25, -0.4253), (-0.3441, 0.25, -0.2629), (0.1314, 0.4045, -0.2629), (0.4755, -0.1545, 0.0), (0.4755, 0.1545, 0.0), (0.0, -0.5, 0.0), (0.2939, -0.4045, 0.0), (-0.4755, -0.1545, 0.0), (-0.2939, -0.4045, 0.0), (-0.2939, 0.4045, 0.0), (-0.4755, 0.1545, 0.0), (0.2939, 0.4045, 0.0), (0.0, 0.5, 0.0), (0.3441, -0.25, 0.2629), (-0.1314, -0.4045, 0.2629), (-0.4253, 0.0, 0.2629), (-0.1314, 0.4045, 0.2629), (0.3441, 0.25, 0.2629), (0.08123, -0.25, 0.4253), (0.2629, 0.0, 0.4253), (-0.2127, -0.1545, 0.4253), (-0.2127, 0.1545, 0.4253), (0.08123, 0.25, 0.4253), (0.03094, -0.09522, -0.4648), (0.08687, -0.1359, -0.4452), (0.009579, -0.161, -0.4452), (-0.081, -0.05885, -0.4648), (-0.1024, -0.1246, -0.4452), (-0.1501, -0.05885, -0.4452), (0.0513, -0.1225, -0.5664), (0.1072, -0.1631, -0.5467), (0.02994, -0.1882, -0.5467), (-0.1376, -0.1338, -0.5467), (-0.1162, -0.06806, -0.5664), (-0.1853, -0.06806, -0.5467), (0.03811, -0.0819, -0.6237), (0.1779, -0.1835, -0.5747), (-0.01529, -0.2463, -0.5747), (-0.1351, -0.2073, -0.5747), (-0.08168, -0.04298, -0.6237), (-0.2545, -0.04298, -0.5747), (-0.1715, -0.08863, -0.5509), (-0.1783, -0.09044, -0.5642), (-0.1776, -0.0928, -0.579), (-0.1694, -0.09508, -0.5914), (-0.1544, -0.07804, -0.5452), (-0.1636, -0.07162, -0.5552), (-0.1692, -0.0708, -0.5691), (-0.1697, -0.07579, -0.5832), (-0.1649, -0.08526, -0.5938), (-0.1442, -0.07458, -0.548), (-0.146, -0.06563, -0.5599), (-0.1488, -0.06388, -0.5745), (-0.152, -0.06979, -0.5879), (-0.1547, -0.0818, -0.5965), (-0.1439, -0.08833, -0.542), (-0.1343, -0.0795, -0.5494), (-0.1289, -0.07415, -0.5623), (-0.1291, -0.07372, -0.5773), (-0.135, -0.07832, -0.5903), (-0.1448, -0.08672, -0.5979), (-0.1561, -0.09667, -0.598), (-0.1306, -0.08992, -0.5486), (-0.1224, -0.0922, -0.561), (-0.1217, -0.09456, -0.5758), (-0.1285, -0.09637, -0.5891), (-0.1411, -0.09714, -0.5972), (-0.1351, -0.09974, -0.5462), (-0.1303, -0.1092, -0.5568), (-0.1308, -0.1142, -0.5709), (-0.1364, -0.1134, -0.5848), (-0.1456, -0.107, -0.5948), (-0.1453, -0.1032, -0.5435), (-0.148, -0.1152, -0.5521), (-0.1512, -0.1211, -0.5655), (-0.154, -0.1194, -0.5801), (-0.1558, -0.1104, -0.592), (-0.1552, -0.09828, -0.5421), (-0.165, -0.1067, -0.5497), (-0.1709, -0.1113, -0.5627), (-0.1711, -0.1108, -0.5777), (-0.1657, -0.1055, -0.5906), (-0.1589, -0.08786, -0.5428), (0.09065, -0.1564, -0.5596), (0.09535, -0.1623, -0.5725), (0.0923, -0.1689, -0.5857), (0.08232, -0.1742, -0.5955), (0.07471, -0.1436, -0.5549), (0.08241, -0.1409, -0.5675), (0.08584, -0.1445, -0.5816), (0.08406, -0.1534, -0.5936), (0.07756, -0.1653, -0.6001), (0.06427, -0.1405, -0.557), (0.06433, -0.1355, -0.5712), (0.06496, -0.1383, -0.5859), (0.06598, -0.148, -0.5973), (0.06712, -0.1622, -0.6023), (0.06478, -0.1519, -0.5472), (0.05426, -0.1451, -0.5555), (0.047, -0.1434, -0.5685), (0.04494, -0.1474, -0.5828), (0.04865, -0.1559, -0.5946), (0.05711, -0.1667, -0.6007), (0.06808, -0.1769, -0.5995), (0.05055, -0.1546, -0.5512), (0.04056, -0.1599, -0.561), (0.03751, -0.1664, -0.5742), (0.04221, -0.1724, -0.5871), (0.0534, -0.1762, -0.5964), (0.0553, -0.1635, -0.5466), (0.0488, -0.1754, -0.5531), (0.04702, -0.1843, -0.5651), (0.05045, -0.1879, -0.5792), (0.05815, -0.1851, -0.5918), (0.06574, -0.1666, -0.5444), (0.06688, -0.1807, -0.5494), (0.0679, -0.1905, -0.5608), (0.06853, -0.1932, -0.5755), (0.06859, -0.1882, -0.5897), (0.07575, -0.1621, -0.546), (0.08421, -0.1729, -0.5521), (0.08792, -0.1814, -0.5639), (0.08586, -0.1854, -0.5782), (0.0786, -0.1837, -0.5912), (0.07946, -0.1525, -0.5503)], [], [(47, 45, 52, 53), (1, 13, 15), (46, 47, 53, 51), (0, 19, 16), (1, 15, 22), (2, 14, 24), (3, 18, 26), (4, 20, 28), (5, 21, 30), (1, 22, 25), (2, 24, 27), (3, 26, 29), (4, 28, 31), (5, 30, 23), (6, 32, 37), (7, 33, 39), (8, 34, 40), (9, 35, 41), (10, 36, 38), (38, 41, 11), (38, 36, 41), (36, 9, 41), (41, 40, 11), (41, 35, 40), (35, 8, 40), (40, 39, 11), (40, 34, 39), (34, 7, 39), (39, 37, 11), (39, 33, 37), (33, 6, 37), (37, 38, 11), (37, 32, 38), (32, 10, 38), (23, 36, 10), (23, 30, 36), (30, 9, 36), (31, 35, 9), (31, 28, 35), (28, 8, 35), (29, 34, 8), (29, 26, 34), (26, 7, 34), (27, 33, 7), (27, 24, 33), (24, 6, 33), (25, 32, 6), (25, 22, 32), (22, 10, 32), (30, 31, 9), (30, 21, 31), (21, 4, 31), (28, 29, 8), (28, 20, 29), (20, 3, 29), (26, 27, 7), (26, 18, 27), (18, 2, 27), (24, 25, 6), (24, 14, 25), (14, 1, 25), (22, 23, 10), (22, 15, 23), (15, 5, 23), (16, 21, 5), (16, 19, 21), (19, 4, 21), (19, 20, 4), (19, 17, 20), (17, 3, 20), (17, 18, 3), (17, 12, 18), (12, 2, 18), (15, 16, 5), (15, 13, 16), (13, 0, 16), (12, 14, 2), (12, 13, 14), (14, 13, 1), (17, 19, 0), (0, 13, 43, 42), (13, 12, 44, 43), (12, 0, 42, 44), (0, 12, 46, 45), (12, 17, 47, 46), (17, 0, 45, 47), (53, 52, 58, 59), (51, 53, 59, 57), (45, 46, 51, 52), (43, 44, 50, 49), (44, 42, 48, 50), (42, 43, 49, 48), (54, 55, 56), (58, 57, 59), (52, 51, 57, 58), (49, 50, 56, 55), (50, 48, 54, 56), (48, 49, 55, 54), (63, 62, 67, 68), (62, 61, 66, 67), (61, 60, 65, 66), (68, 67, 72, 73), (67, 66, 71, 72), (66, 65, 70, 71), (65, 64, 69, 70), (73, 72, 78, 79), (72, 71, 77, 78), (71, 70, 76, 77), (70, 69, 75, 76), (79, 78, 84, 85), (78, 77, 83, 84), (77, 76, 82, 83), (76, 75, 81, 82), (85, 84, 89, 90), (84, 83, 88, 89), (83, 82, 87, 88), (82, 81, 86, 87), (90, 89, 94, 95), (89, 88, 93, 94), (88, 87, 92, 93), (87, 86, 91, 92), (95, 94, 99, 100), (94, 93, 98, 99), (93, 92, 97, 98), (92, 91, 96, 97), (80, 63, 68), (60, 101, 64, 65), (101, 74, 64), (80, 68, 73), (64, 74, 69), (80, 73, 79), (69, 74, 75), (80, 79, 85), (75, 74, 81), (80, 85, 90), (81, 74, 86), (80, 90, 95), (86, 74, 91), (80, 95, 100), (91, 74, 96), (80, 100, 63), (100, 99, 62, 63), (99, 98, 61, 62), (98, 97, 60, 61), (97, 96, 101, 60), (96, 74, 101), (105, 104, 109, 110), (104, 103, 108, 109), (103, 102, 107, 108), (110, 109, 114, 115), (109, 108, 113, 114), (108, 107, 112, 113), (107, 106, 111, 112), (115, 114, 120, 121), (114, 113, 119, 120), (113, 112, 118, 119), (112, 111, 117, 118), (121, 120, 126, 127), (120, 119, 125, 126), (119, 118, 124, 125), (118, 117, 123, 124), (127, 126, 131, 132), (126, 125, 130, 131), (125, 124, 129, 130), (124, 123, 128, 129), (132, 131, 136, 137), (131, 130, 135, 136), (130, 129, 134, 135), (129, 128, 133, 134), (137, 136, 141, 142), (136, 135, 140, 141), (135, 134, 139, 140), (134, 133, 138, 139), (122, 105, 110), (102, 143, 106, 107), (143, 116, 106), (122, 110, 115), (106, 116, 111), (122, 115, 121), (111, 116, 117), (122, 121, 127), (117, 116, 123), (122, 127, 132), (123, 116, 128), (122, 132, 137), (128, 116, 133), (122, 137, 142), (133, 116, 138), (122, 142, 105), (142, 141, 104, 105), (141, 140, 103, 104), (140, 139, 102, 103), (139, 138, 143, 102), (138, 116, 143)])
me_body.polygons.foreach_set('use_smooth', [True] * 194)
me_body.polygons.foreach_set('material_index', [0, 0, 0, 0, 0, 0, 0, 0, 0, 0, 0, 0, 0, 0, 0, 0, 0, 0, 0, 0, 0, 0, 0, 0, 0, 0, 0, 0, 0, 0, 0, 0, 0, 0, 0, 0, 0, 0, 0, 0, 0, 0, 0, 0, 0, 0, 0, 0, 0, 0, 0, 0, 0, 0, 0, 0, 0, 0, 0, 0, 0, 0, 0, 0, 0, 0, 0, 0, 0, 0, 0, 0, 0, 0, 0, 0, 0, 0, 0, 0, 0, 0, 0, 0, 0, 0, 0, 0, 0, 0, 0, 0, 0, 0, 0, 0, 0, 0, 1, 1, 1, 1, 1, 1, 1, 1, 1, 1, 1, 1, 1, 1, 1, 1, 1, 1, 1, 1, 1, 1, 1, 1, 1, 1, 1, 2, 1, 1, 2, 1, 2, 1, 2, 1, 2, 1, 2, 1, 2, 1, 2, 1, 1, 1, 1, 1, 1, 1, 1, 1, 1, 1, 1, 1, 1, 1, 1, 1, 1, 1, 1, 1, 1, 1, 1, 1, 1, 1, 1, 1, 1, 1, 1, 2, 1, 1, 2, 1, 2, 1, 2, 1, 2, 1, 2, 1, 2, 1, 2, 1, 1, 1, 1, 1])
me_body.materials.append(mat_base)
me_body.materials.append(mat_white)
me_body.materials.append(mat_black)
me_body.use_remesh_preserve_volume = False
me_body.use_remesh_preserve_attributes = False
me_body.use_mirror_vertex_groups = False
me_body.update()

# ---- curves / text
cu_beziercurve_002 = bpy.data.curves.new('BezierCurve.002', 'CURVE')
cu_beziercurve_002.dimensions = '3D'
_sp = cu_beziercurve_002.splines.new('BEZIER'); _sp.bezier_points.add(1)
_sp.bezier_points.foreach_set('co', [-0.2246, 0.1283, -0.6721, -0.3168, 0.4093, -1.601])
_sp.bezier_points.foreach_set('handle_left', [-0.04981, 0.3777, -0.03403, -0.7037, 0.2765, -1.211])
_sp.bezier_points.foreach_set('handle_right', [-0.416, -0.1448, -1.371, -0.05281, 0.5, -1.867])
for _p, _l, _r in zip(_sp.bezier_points, ['ALIGNED', 'ALIGNED'], ['ALIGNED', 'ALIGNED']): _p.handle_left_type = _l; _p.handle_right_type = _r
_sp.order_u = 0
_sp.order_v = 0
cu_beziercurve_002.use_path = True
cu_beziercurve_002.use_path_clamp = True
cu_beziercurve_002.bevel_resolution = 0
cu_beziercurve_002.fill_mode = 'HALF'
cu_beziercurve_001 = bpy.data.curves.new('BezierCurve.001', 'CURVE')
cu_beziercurve_001.dimensions = '3D'
_sp = cu_beziercurve_001.splines.new('BEZIER'); _sp.bezier_points.add(1)
_sp.bezier_points.foreach_set('co', [0.1598, -0.1783, -0.6609, 0.4533, -0.3522, -1.932])
_sp.bezier_points.foreach_set('handle_left', [0.3225, 0.1454, -0.05368, 1.065, -0.6929, -0.9231])
_sp.bezier_points.foreach_set('handle_right', [-0.02371, -0.5434, -1.346, -0.0449, -0.0748, -2.754])
for _p, _l, _r in zip(_sp.bezier_points, ['ALIGNED', 'ALIGNED'], ['ALIGNED', 'ALIGNED']): _p.handle_left_type = _l; _p.handle_right_type = _r
_sp.order_u = 0
_sp.order_v = 0
cu_beziercurve_001.use_path = True
cu_beziercurve_001.use_path_clamp = True
cu_beziercurve_001.bevel_resolution = 0
cu_beziercurve_001.fill_mode = 'HALF'

# ---- objects
ob_asteroid = bpy.data.objects.new('Asteroid', me_asteroid)
ob_sun = bpy.data.objects.new('Sun', light_sun)
ob_camera = bpy.data.objects.new('Camera', cam_camera)
ob_point = bpy.data.objects.new('Point', light_point)
ob_beziercurve_001 = bpy.data.objects.new('BezierCurve.001', cu_beziercurve_002)
ob_beziercurve = bpy.data.objects.new('BezierCurve', cu_beziercurve_001)
ob_tentacle2 = bpy.data.objects.new('Tentacle2', me_cylinder_002)
ob_tentacle1 = bpy.data.objects.new('Tentacle1', me_cylinder)
ob_body = bpy.data.objects.new('Body', me_body)

# ---- transforms, parenting, visibility, modifiers, constraints
ob_asteroid.location = (0.0, 0.0, 0.0)
ob_asteroid.rotation_euler = (1.571, 0.0, 1.571)
ob_asteroid.lineart.crease_threshold = 0.0
_vg = ob_asteroid.vertex_groups.new(name='Rand')
_m = ob_asteroid.modifiers.new('Subsurf', 'SUBSURF')
_m.uv_smooth = 'PRESERVE_CORNERS'
_m.quality = 2
_m.levels = 2
_m.show_only_control_edges = False
ob_sun.location = (-2.0, 6.0, 10.0)
ob_sun.rotation_euler = (-1.137, -0.6303, 0.3671)
ob_sun.lineart.crease_threshold = 0.0
ob_camera.location = (-2.461, -2.264, -1.76)
ob_camera.rotation_euler = (1.859, 0.5039, -0.7209)
ob_camera.scale = (1.0, 1.0, 1.0)
ob_camera.hide_render = True
ob_camera.lineart.crease_threshold = 0.0
ob_point.location = (-1.611, 2.414, -3.26)
ob_point.lineart.crease_threshold = 0.0
ob_beziercurve_001.location = (0.0, 0.0, 0.0)
ob_beziercurve_001.lineart.crease_threshold = 0.0
ob_beziercurve.location = (0.0, 0.0, 0.0)
ob_beziercurve.lineart.crease_threshold = 0.0
ob_tentacle2.location = (0.0, 0.0, 0.0)
ob_tentacle2.lineart.crease_threshold = 0.0
_m = ob_tentacle2.modifiers.new('Subsurf', 'SUBSURF')
_m.uv_smooth = 'PRESERVE_CORNERS'
_m.quality = 2
_m.levels = 2
_m.show_only_control_edges = False
_m = ob_tentacle2.modifiers.new('Curve', 'CURVE')
_m.object = ob_beziercurve_001
_m.deform_axis = 'POS_Z'
ob_tentacle1.location = (0.0, 0.0, 0.0)
ob_tentacle1.lineart.crease_threshold = 0.0
_m = ob_tentacle1.modifiers.new('Subsurf', 'SUBSURF')
_m.uv_smooth = 'PRESERVE_CORNERS'
_m.quality = 2
_m.levels = 2
_m.show_only_control_edges = False
_m = ob_tentacle1.modifiers.new('Curve', 'CURVE')
_m.object = ob_beziercurve
_m.deform_axis = 'POS_Z'
ob_body.location = (0.0, 0.0, -0.5)
ob_body.lineart.crease_threshold = 0.0
_vg = ob_body.vertex_groups.new(name='Group1')
_vg = ob_body.vertex_groups.new(name='Group2')
_m = ob_body.modifiers.new('Subsurf', 'SUBSURF')
_m.uv_smooth = 'PRESERVE_CORNERS'
_m.quality = 2
_m.levels = 2
_m.show_only_control_edges = False

# ---- collection membership
col_collection_1.objects.link(ob_asteroid)
col_collection_1.objects.link(ob_sun)
col_collection_1.objects.link(ob_camera)
col_collection_10.objects.link(ob_point)
col_collection_10.objects.link(ob_beziercurve_001)
col_collection_10.objects.link(ob_beziercurve)
col_collection_10.objects.link(ob_tentacle2)
col_collection_10.objects.link(ob_tentacle1)
col_collection_10.objects.link(ob_body)

# ---- scene / render settings (as saved in the file)
scene.camera = ob_camera
scene.frame_start = 1; scene.frame_end = 250; scene.frame_set(1)
scene.render.engine = 'BLENDER_EEVEE_NEXT'
scene.render.image_settings.compression = 90
scene.render.resolution_x = 512
scene.render.resolution_y = 512
scene.render.resolution_percentage = 50
scene.render.dither_intensity = 0.0
scene.render.film_transparent = True
scene.cycles.use_denoising = False
scene.cycles.samples = 10
scene.cycles.sampling_pattern = 'TABULATED_SOBOL'
scene.cycles.light_sampling_threshold = 0.0
scene.cycles.use_adaptive_sampling = False
scene.cycles.use_light_tree = False
scene.cycles.blur_glossy = 0.0
scene.cycles.volume_bounces = 1
scene.cycles.pixel_filter_type = 'GAUSSIAN'
scene.cycles.sample_clamp_indirect = 0.0
scene.view_settings.view_transform = 'Standard'
bpy.context.view_layer.update()
